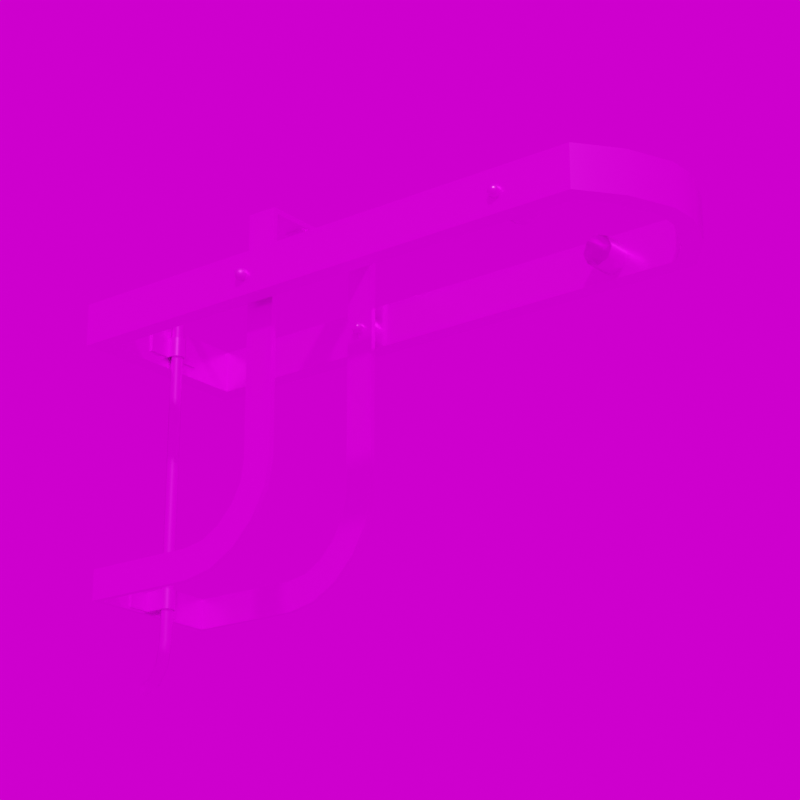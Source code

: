 # Source: Sonderanfertigung_x825_y0.blend  (saved by Blender 3.4.6; exported with 4.5.12 LTS)
import bpy
from mathutils import Matrix  # noqa: F401  (used for matrix-valued properties, if any)

bpy.ops.wm.read_factory_settings(use_empty=True)
scene = bpy.context.scene
scene.name = 'Scene'

# ---- collections
col_collection_2 = bpy.data.collections.new('Collection 2'); scene.collection.children.link(col_collection_2)

# ---- images (referenced by path relative to the original .blend; pixels are not part of the script)
import os
ASSET_DIR = os.environ.get("B2B_ASSET_DIR", "")  # directory of the original .blend (textures are referenced by path, not embedded)
HERE = os.path.dirname(os.path.abspath(__file__))  # packed textures are extracted next to this script under _unpacked/

def load_image(name, relpath, width, height, colorspace="sRGB"):
    """Load a texture the original file referenced (path relative to the .blend, or extracted next to this script)."""
    p = next((c for c in (os.path.join(HERE, relpath), os.path.join(ASSET_DIR, relpath)) if relpath and os.path.exists(c)), "")
    if p:
        img = bpy.data.images.load(p, check_existing=True)
        img.name = name
    else:  # same state as the original file: an image datablock whose file is absent (Cycles renders it pink)
        img = bpy.data.images.new(name, width, height)
        img.source = "FILE"
        img.filepath = "//" + (relpath or name)
    img.colorspace_settings.name = colorspace
    return img
img_ral_9005_tiefschwarz_jpg_003 = load_image('RAL_9005_Tiefschwarz.jpg.003', 'RAL_9005_Tiefschwarz.jpg', 1024, 1024, 'sRGB')
img_ral_9007_graualuminium_jpg_002 = load_image('RAL_9007_Graualuminium.jpg.002', 'RAL_9007_Graualuminium.jpg', 1024, 1024, 'sRGB')
img_kloofendal_48d_partly_cloudy_puresky_8k_hdr_001 = load_image('kloofendal_48d_partly_cloudy_puresky_8k.hdr.001', 'kloofendal_48d_partly_cloudy_puresky_8k.hdr', 1024, 1024, 'Linear Rec.709')

# ---- materials (node trees are filled in below, after node groups)
mat_tiefschwarz = bpy.data.materials.new('Tiefschwarz')
mat_tiefschwarz.alpha_threshold = 0.0
mat_tiefschwarz.roughness = 0.5
mat_tiefschwarz.line_color = (0.0, 0.0, 0.0, 1.0)
mat_metall = bpy.data.materials.new('Metall')

# ---- node groups
ng_auto_smooth = bpy.data.node_groups.new('Auto Smooth', 'GeometryNodeTree')
_s = ng_auto_smooth.interface.new_socket(name='Geometry', in_out='OUTPUT', socket_type='NodeSocketGeometry')
_s = ng_auto_smooth.interface.new_socket(name='Geometry', in_out='INPUT', socket_type='NodeSocketGeometry')
_s = ng_auto_smooth.interface.new_socket(name='Angle', in_out='INPUT', socket_type='NodeSocketFloat')
_s.subtype = 'ANGLE'
_s.min_value = 0.0
_s.max_value = 3.142
ng_auto_smooth.is_modifier = True
_N = ng_auto_smooth.nodes; _L = ng_auto_smooth.links
n0 = _N.new('NodeGroupOutput'); n0.name = 'Group Output'; n0.location = (480, -100)
n1 = _N.new('NodeGroupInput'); n1.name = 'Group Input'; n1.location = (-420, -300)
n2 = _N.new('NodeGroupInput'); n2.name = 'Group Input.001'; n2.location = (-60, -100)
n3 = _N.new('GeometryNodeSetShadeSmooth'); n3.name = 'Set Shade Smooth'; n3.location = (120, -100)
n3.domain = 'EDGE'
n4 = _N.new('GeometryNodeSetShadeSmooth'); n4.name = 'Set Shade Smooth.001'; n4.location = (300, -100)
n5 = _N.new('GeometryNodeInputMeshEdgeAngle'); n5.name = 'Edge Angle'; n5.location = (-420, -220)
n6 = _N.new('GeometryNodeInputEdgeSmooth'); n6.name = 'Is Edge Smooth'; n6.location = (-60, -160)
n7 = _N.new('GeometryNodeInputShadeSmooth'); n7.name = 'Is Face Smooth'; n7.location = (-240, -340)
n8 = _N.new('FunctionNodeBooleanMath'); n8.name = 'Boolean Math'; n8.location = (-60, -220)
n9 = _N.new('FunctionNodeCompare'); n9.name = 'Compare'; n9.location = (-240, -180)
n9.operation = 'LESS_EQUAL'
_L.new(n5.outputs[0], n9.inputs[0])
_L.new(n4.outputs[0], n0.inputs[0])
_L.new(n1.outputs[1], n9.inputs[1])
_L.new(n9.outputs[0], n8.inputs[0])
_L.new(n7.outputs[0], n8.inputs[1])
_L.new(n2.outputs[0], n3.inputs[0])
_L.new(n6.outputs[0], n3.inputs[1])
_L.new(n3.outputs[0], n4.inputs[0])
_L.new(n8.outputs[0], n3.inputs[2])
n0.is_active_output = True

# ---- material node trees
mat_tiefschwarz.use_nodes = True; mat_tiefschwarz.node_tree.nodes.clear()
_N = mat_tiefschwarz.node_tree.nodes; _L = mat_tiefschwarz.node_tree.links
n0 = _N.new('ShaderNodeOutputMaterial'); n0.name = 'Material Output'; n0.location = (300, 300)
n1 = _N.new('ShaderNodeBsdfPrincipled'); n1.name = 'Principled BSDF'; n1.location = (10, 300)
n1.distribution = 'GGX'
n1.subsurface_method = 'RANDOM_WALK_SKIN'
n1.inputs[1].default_value = 0.7
n1.inputs[2].default_value = 0.3
n1.inputs[3].default_value = 1.45
n1.inputs[13].default_value = 0.7
n1.inputs[27].default_value = (0.0, 0.0, 0.0, 1.0)
n1.inputs[28].default_value = 1.0
n2 = _N.new('ShaderNodeTexImage'); n2.name = 'Image Texture'; n2.location = (-280, 280)
n2.image = img_ral_9005_tiefschwarz_jpg_003
_L.new(n1.outputs[0], n0.inputs[0])
_L.new(n2.outputs[0], n1.inputs[0])
n0.is_active_output = True
mat_metall.use_nodes = True; mat_metall.node_tree.nodes.clear()
_N = mat_metall.node_tree.nodes; _L = mat_metall.node_tree.links
n0 = _N.new('ShaderNodeBsdfPrincipled'); n0.name = 'Principled BSDF'; n0.location = (10, 300)
n0.distribution = 'GGX'
n0.subsurface_method = 'RANDOM_WALK_SKIN'
n0.inputs[1].default_value = 0.8
n0.inputs[3].default_value = 1.45
n0.inputs[13].default_value = 0.8
n0.inputs[27].default_value = (0.0, 0.0, 0.0, 1.0)
n0.inputs[28].default_value = 1.0
n1 = _N.new('ShaderNodeOutputMaterial'); n1.name = 'Material Output'; n1.location = (300, 300)
n2 = _N.new('ShaderNodeTexImage'); n2.name = 'Image Texture'; n2.location = (-280, 280)
n2.image = img_ral_9007_graualuminium_jpg_002
_L.new(n0.outputs[0], n1.inputs[0])
_L.new(n2.outputs[0], n0.inputs[0])
n1.is_active_output = True

# ---- world
world_world = bpy.data.worlds.new('World'); scene.world = world_world
world_world.use_nodes = True; world_world.node_tree.nodes.clear()
_N = world_world.node_tree.nodes; _L = world_world.node_tree.links
n0 = _N.new('ShaderNodeOutputWorld'); n0.name = 'World Output'; n0.location = (300, 300)
n1 = _N.new('ShaderNodeBackground'); n1.name = 'Background'; n1.location = (10, 300)
n2 = _N.new('ShaderNodeTexEnvironment'); n2.name = 'Environment Texture'; n2.location = (-280, 280)
n2.image = img_kloofendal_48d_partly_cloudy_puresky_8k_hdr_001
_L.new(n1.outputs[0], n0.inputs[0])
_L.new(n2.outputs[0], n1.inputs[0])
n0.is_active_output = True
world_world.color = (0.05088, 0.05088, 0.05088)
world_world.use_sun_shadow = False
world_world.sun_shadow_jitter_overblur = 0.0

# ---- cameras
cam_camera = bpy.data.cameras.new('Camera')
cam_camera.lens = 100.0

# ---- meshes
me_beziercurve_007 = bpy.data.meshes.new('BezierCurve.007')
me_beziercurve_007.from_pydata([(0.0, 0.3593, 0.1), (0.0, 0.5371, 0.1), (0.0, 0.5379, 0.04), (0.0, 0.6637, 0.04), (0.0, 0.6804, 0.03472), (0.0, 0.6972, 0.02055), (0.0, 0.705, 0.0), (0.07071, 0.3593, 0.07071), (0.07071, 0.5371, 0.07071), (0.02828, 0.5379, 0.02828), (0.02828, 0.6637, 0.02828), (0.02455, 0.6804, 0.02455), (0.01453, 0.6972, 0.01453), (0.1, 0.3593, -4.371e-09), (0.1, 0.5371, -4.371e-09), (0.04, 0.5379, -1.748e-09), (0.04, 0.6637, -1.748e-09), (0.03472, 0.6804, -1.518e-09), (0.02055, 0.6972, -8.984e-10), (0.07071, 0.3593, -0.07071), (0.07071, 0.5371, -0.07071), (0.02828, 0.5379, -0.02828), (0.02828, 0.6637, -0.02828), (0.02455, 0.6804, -0.02455), (0.01453, 0.6972, -0.01453), (-8.742e-09, 0.3593, -0.1), (-8.742e-09, 0.5371, -0.1), (-3.497e-09, 0.5379, -0.04), (-3.497e-09, 0.6637, -0.04), (-3.035e-09, 0.6804, -0.03472), (-1.797e-09, 0.6972, -0.02055), (-0.07071, 0.3593, -0.07071), (-0.07071, 0.5371, -0.07071), (-0.02828, 0.5379, -0.02828), (-0.02828, 0.6637, -0.02828), (-0.02455, 0.6804, -0.02455), (-0.01453, 0.6972, -0.01453), (-0.1, 0.3593, 1.192e-09), (-0.1, 0.5371, 1.192e-09), (-0.04, 0.5379, 4.77e-10), (-0.04, 0.6637, 4.77e-10), (-0.03472, 0.6804, 4.14e-10), (-0.02055, 0.6972, 2.451e-10), (-0.07071, 0.3593, 0.07071), (-0.07071, 0.5371, 0.07071), (-0.02828, 0.5379, 0.02828), (-0.02828, 0.6637, 0.02828), (-0.02455, 0.6804, 0.02455), (-0.01453, 0.6972, 0.01453), (0.0, -0.3593, 0.1), (0.0, -0.5371, 0.1), (0.0, -0.5379, 0.04), (0.0, -0.6637, 0.04), (0.0, -0.6804, 0.03472), (0.0, -0.6972, 0.02055), (0.0, -0.705, 0.0), (0.07071, -0.3593, 0.07071), (0.07071, -0.5371, 0.07071), (0.02828, -0.5379, 0.02828), (0.02828, -0.6637, 0.02828), (0.02455, -0.6804, 0.02455), (0.01453, -0.6972, 0.01453), (0.1, -0.3593, -4.371e-09), (0.1, -0.5371, -4.371e-09), (0.04, -0.5379, -1.748e-09), (0.04, -0.6637, -1.748e-09), (0.03472, -0.6804, -1.518e-09), (0.02055, -0.6972, -8.984e-10), (0.07071, -0.3593, -0.07071), (0.07071, -0.5371, -0.07071), (0.02828, -0.5379, -0.02828), (0.02828, -0.6637, -0.02828), (0.02455, -0.6804, -0.02455), (0.01453, -0.6972, -0.01453), (-8.742e-09, -0.3593, -0.1), (-8.742e-09, -0.5371, -0.1), (-3.497e-09, -0.5379, -0.04), (-3.497e-09, -0.6637, -0.04), (-3.035e-09, -0.6804, -0.03472), (-1.797e-09, -0.6972, -0.02055), (-0.07071, -0.3593, -0.07071), (-0.07071, -0.5371, -0.07071), (-0.02828, -0.5379, -0.02828), (-0.02828, -0.6637, -0.02828), (-0.02455, -0.6804, -0.02455), (-0.01453, -0.6972, -0.01453), (-0.1, -0.3593, 1.192e-09), (-0.1, -0.5371, 1.192e-09), (-0.04, -0.5379, 4.77e-10), (-0.04, -0.6637, 4.77e-10), (-0.03472, -0.6804, 4.14e-10), (-0.02055, -0.6972, 2.451e-10), (-0.07071, -0.3593, 0.07071), (-0.07071, -0.5371, 0.07071), (-0.02828, -0.5379, 0.02828), (-0.02828, -0.6637, 0.02828), (-0.02455, -0.6804, 0.02455), (-0.01453, -0.6972, 0.01453)], [], [(7, 1, 0), (13, 8, 7), (19, 14, 13), (25, 20, 19), (31, 26, 25), (37, 32, 31), (43, 38, 37), (0, 44, 43), (8, 2, 1), (14, 9, 8), (20, 15, 14), (20, 27, 21), (26, 33, 27), (32, 39, 33), (44, 39, 38), (1, 45, 44), (9, 3, 2), (15, 10, 9), (21, 16, 15), (27, 22, 21), (33, 28, 27), (39, 34, 33), (45, 40, 39), (2, 46, 45), (10, 4, 3), (16, 11, 10), (16, 23, 17), (28, 23, 22), (28, 35, 29), (40, 35, 34), (40, 47, 41), (3, 47, 46), (11, 5, 4), (11, 18, 12), (23, 18, 17), (23, 30, 24), (35, 30, 29), (35, 42, 36), (47, 42, 41), (47, 5, 48), (5, 12, 6), (12, 18, 6), (18, 24, 6), (24, 30, 6), (30, 36, 6), (36, 42, 6), (42, 48, 6), (48, 5, 6), (50, 56, 49), (57, 62, 56), (63, 68, 62), (69, 74, 68), (75, 80, 74), (81, 86, 80), (87, 92, 86), (93, 49, 92), (51, 57, 50), (58, 63, 57), (64, 69, 63), (70, 75, 69), (76, 81, 75), (81, 88, 87), (88, 93, 87), (94, 50, 93), (52, 58, 51), (59, 64, 58), (65, 70, 64), (71, 76, 70), (77, 82, 76), (83, 88, 82), (89, 94, 88), (95, 51, 94), (52, 60, 59), (60, 65, 59), (65, 72, 71), (71, 78, 77), (78, 83, 77), (84, 89, 83), (89, 96, 95), (96, 52, 95), (54, 60, 53), (60, 67, 66), (67, 72, 66), (72, 79, 78), (79, 84, 78), (84, 91, 90), (91, 96, 90), (96, 54, 53), (54, 55, 61), (61, 55, 67), (67, 55, 73), (73, 55, 79), (79, 55, 85), (85, 55, 91), (91, 55, 97), (97, 55, 54), (7, 8, 1), (13, 14, 8), (19, 20, 14), (25, 26, 20), (31, 32, 26), (37, 38, 32), (43, 44, 38), (0, 1, 44), (8, 9, 2), (14, 15, 9), (20, 21, 15), (20, 26, 27), (26, 32, 33), (32, 38, 39), (44, 45, 39), (1, 2, 45), (9, 10, 3), (15, 16, 10), (21, 22, 16), (27, 28, 22), (33, 34, 28), (39, 40, 34), (45, 46, 40), (2, 3, 46), (10, 11, 4), (16, 17, 11), (16, 22, 23), (28, 29, 23), (28, 34, 35), (40, 41, 35), (40, 46, 47), (3, 4, 47), (11, 12, 5), (11, 17, 18), (23, 24, 18), (23, 29, 30), (35, 36, 30), (35, 41, 42), (47, 48, 42), (47, 4, 5), (50, 57, 56), (57, 63, 62), (63, 69, 68), (69, 75, 74), (75, 81, 80), (81, 87, 86), (87, 93, 92), (93, 50, 49), (51, 58, 57), (58, 64, 63), (64, 70, 69), (70, 76, 75), (76, 82, 81), (81, 82, 88), (88, 94, 93), (94, 51, 50), (52, 59, 58), (59, 65, 64), (65, 71, 70), (71, 77, 76), (77, 83, 82), (83, 89, 88), (89, 95, 94), (95, 52, 51), (52, 53, 60), (60, 66, 65), (65, 66, 72), (71, 72, 78), (78, 84, 83), (84, 90, 89), (89, 90, 96), (96, 53, 52), (54, 61, 60), (60, 61, 67), (67, 73, 72), (72, 73, 79), (79, 85, 84), (84, 85, 91), (91, 97, 96), (96, 97, 54)])
me_beziercurve_007.polygons.foreach_set('use_smooth', [True] * 176)
_uv = me_beziercurve_007.uv_layers.new(name='UVMap')
_uv.uv.foreach_set('vector', [0.125, 0.2473, 0.0, 0.4502, 0.0, 0.2473, 0.25, 0.2473, 0.125, 0.4502, 0.125, 0.2473, 0.375, 0.2473, 0.25, 0.4502, 0.25, 0.2473, 0.5, 0.2473, 0.375, 0.4502, 0.375, 0.2473, 0.625, 0.2473, 0.5, 0.4502, 0.5, 0.2473, 0.75, 0.2473, 0.625, 0.4502, 0.625, 0.2473, 0.875, 0.2473, 0.75, 0.4502, 0.75, 0.2473, 1.0, 0.2473, 0.875, 0.4502, 0.875, 0.2473, 0.125, 0.4502, 0.0, 0.4528, 0.0, 0.4502, 0.25, 0.4502, 0.125, 0.4528, 0.125, 0.4502, 0.375, 0.4502, 0.25, 0.4528, 0.25, 0.4502, 0.375, 0.4502, 0.5, 0.4528, 0.375, 0.4528, 0.5, 0.4502, 0.625, 0.4528, 0.5, 0.4528, 0.625, 0.4502, 0.75, 0.4528, 0.625, 0.4528, 0.875, 0.4502, 0.75, 0.4528, 0.75, 0.4502, 1.0, 0.4502, 0.875, 0.4528, 0.875, 0.4502, 0.125, 0.4528, 0.0, 0.8647, 0.0, 0.4528, 0.25, 0.4528, 0.125, 0.8647, 0.125, 0.4528, 0.375, 0.4528, 0.25, 0.8647, 0.25, 0.4528, 0.5, 0.4528, 0.375, 0.8647, 0.375, 0.4528, 0.625, 0.4528, 0.5, 0.8647, 0.5, 0.4528, 0.75, 0.4528, 0.625, 0.8647, 0.625, 0.4528, 0.875, 0.4528, 0.75, 0.8647, 0.75, 0.4528, 1.0, 0.4528, 0.875, 0.8647, 0.875, 0.4528, 0.125, 0.8647, 0.0, 0.9195, 0.0, 0.8647, 0.25, 0.8647, 0.125, 0.9195, 0.125, 0.8647, 0.25, 0.8647, 0.375, 0.9195, 0.25, 0.9195, 0.5, 0.8647, 0.375, 0.9195, 0.375, 0.8647, 0.5, 0.8647, 0.625, 0.9195, 0.5, 0.9195, 0.75, 0.8647, 0.625, 0.9195, 0.625, 0.8647, 0.75, 0.8647, 0.875, 0.9195, 0.75, 0.9195, 1.0, 0.8647, 0.875, 0.9195, 0.875, 0.8647, 0.125, 0.9195, 0.0, 0.9744, 0.0, 0.9195, 0.125, 0.9195, 0.25, 0.9744, 0.125, 0.9744, 0.375, 0.9195, 0.25, 0.9744, 0.25, 0.9195, 0.375, 0.9195, 0.5, 0.9744, 0.375, 0.9744, 0.625, 0.9195, 0.5, 0.9744, 0.5, 0.9195, 0.625, 0.9195, 0.75, 0.9744, 0.625, 0.9744, 0.875, 0.9195, 0.75, 0.9744, 0.75, 0.9195, 0.875, 0.9195, 1.0, 0.9744, 0.875, 0.9744, 0.0, 0.9744, 0.125, 0.9744, 0.0, 1.0, 0.125, 0.9744, 0.25, 0.9744, 0.125, 1.0, 0.25, 0.9744, 0.375, 0.9744, 0.25, 1.0, 0.375, 0.9744, 0.5, 0.9744, 0.375, 1.0, 0.5, 0.9744, 0.625, 0.9744, 0.5, 1.0, 0.625, 0.9744, 0.75, 0.9744, 0.625, 1.0, 0.75, 0.9744, 0.875, 0.9744, 0.75, 1.0, 0.875, 0.9744, 1.0, 0.9744, 0.875, 1.0, 0.0, 0.4502, 0.125, 0.2473, 0.0, 0.2473, 0.125, 0.4502, 0.25, 0.2473, 0.125, 0.2473, 0.25, 0.4502, 0.375, 0.2473, 0.25, 0.2473, 0.375, 0.4502, 0.5, 0.2473, 0.375, 0.2473, 0.5, 0.4502, 0.625, 0.2473, 0.5, 0.2473, 0.625, 0.4502, 0.75, 0.2473, 0.625, 0.2473, 0.75, 0.4502, 0.875, 0.2473, 0.75, 0.2473, 0.875, 0.4502, 1.0, 0.2473, 0.875, 0.2473, 0.0, 0.4528, 0.125, 0.4502, 0.0, 0.4502, 0.125, 0.4528, 0.25, 0.4502, 0.125, 0.4502, 0.25, 0.4528, 0.375, 0.4502, 0.25, 0.4502, 0.375, 0.4528, 0.5, 0.4502, 0.375, 0.4502, 0.5, 0.4528, 0.625, 0.4502, 0.5, 0.4502, 0.625, 0.4502, 0.75, 0.4528, 0.75, 0.4502, 0.75, 0.4528, 0.875, 0.4502, 0.75, 0.4502, 0.875, 0.4528, 1.0, 0.4502, 0.875, 0.4502, 0.0, 0.8647, 0.125, 0.4528, 0.0, 0.4528, 0.125, 0.8647, 0.25, 0.4528, 0.125, 0.4528, 0.25, 0.8647, 0.375, 0.4528, 0.25, 0.4528, 0.375, 0.8647, 0.5, 0.4528, 0.375, 0.4528, 0.5, 0.8647, 0.625, 0.4528, 0.5, 0.4528, 0.625, 0.8647, 0.75, 0.4528, 0.625, 0.4528, 0.75, 0.8647, 0.875, 0.4528, 0.75, 0.4528, 0.875, 0.8647, 1.0, 0.4528, 0.875, 0.4528, 0.0, 0.8647, 0.125, 0.9195, 0.125, 0.8647, 0.125, 0.9195, 0.25, 0.8647, 0.125, 0.8647, 0.25, 0.8647, 0.375, 0.9195, 0.375, 0.8647, 0.375, 0.8647, 0.5, 0.9195, 0.5, 0.8647, 0.5, 0.9195, 0.625, 0.8647, 0.5, 0.8647, 0.625, 0.9195, 0.75, 0.8647, 0.625, 0.8647, 0.75, 0.8647, 0.875, 0.9195, 0.875, 0.8647, 0.875, 0.9195, 1.0, 0.8647, 0.875, 0.8647, 0.0, 0.9744, 0.125, 0.9195, 0.0, 0.9195, 0.125, 0.9195, 0.25, 0.9744, 0.25, 0.9195, 0.25, 0.9744, 0.375, 0.9195, 0.25, 0.9195, 0.375, 0.9195, 0.5, 0.9744, 0.5, 0.9195, 0.5, 0.9744, 0.625, 0.9195, 0.5, 0.9195, 0.625, 0.9195, 0.75, 0.9744, 0.75, 0.9195, 0.75, 0.9744, 0.875, 0.9195, 0.75, 0.9195, 0.875, 0.9195, 1.0, 0.9744, 1.0, 0.9195, 0.0, 0.9744, 0.0, 1.0, 0.125, 0.9744, 0.125, 0.9744, 0.125, 1.0, 0.25, 0.9744, 0.25, 0.9744, 0.25, 1.0, 0.375, 0.9744, 0.375, 0.9744, 0.375, 1.0, 0.5, 0.9744, 0.5, 0.9744, 0.5, 1.0, 0.625, 0.9744, 0.625, 0.9744, 0.625, 1.0, 0.75, 0.9744, 0.75, 0.9744, 0.75, 1.0, 0.875, 0.9744, 0.875, 0.9744, 0.875, 1.0, 1.0, 0.9744, 0.125, 0.2473, 0.125, 0.4502, 0.0, 0.4502, 0.25, 0.2473, 0.25, 0.4502, 0.125, 0.4502, 0.375, 0.2473, 0.375, 0.4502, 0.25, 0.4502, 0.5, 0.2473, 0.5, 0.4502, 0.375, 0.4502, 0.625, 0.2473, 0.625, 0.4502, 0.5, 0.4502, 0.75, 0.2473, 0.75, 0.4502, 0.625, 0.4502, 0.875, 0.2473, 0.875, 0.4502, 0.75, 0.4502, 1.0, 0.2473, 1.0, 0.4502, 0.875, 0.4502, 0.125, 0.4502, 0.125, 0.4528, 0.0, 0.4528, 0.25, 0.4502, 0.25, 0.4528, 0.125, 0.4528, 0.375, 0.4502, 0.375, 0.4528, 0.25, 0.4528, 0.375, 0.4502, 0.5, 0.4502, 0.5, 0.4528, 0.5, 0.4502, 0.625, 0.4502, 0.625, 0.4528, 0.625, 0.4502, 0.75, 0.4502, 0.75, 0.4528, 0.875, 0.4502, 0.875, 0.4528, 0.75, 0.4528, 1.0, 0.4502, 1.0, 0.4528, 0.875, 0.4528, 0.125, 0.4528, 0.125, 0.8647, 0.0, 0.8647, 0.25, 0.4528, 0.25, 0.8647, 0.125, 0.8647, 0.375, 0.4528, 0.375, 0.8647, 0.25, 0.8647, 0.5, 0.4528, 0.5, 0.8647, 0.375, 0.8647, 0.625, 0.4528, 0.625, 0.8647, 0.5, 0.8647, 0.75, 0.4528, 0.75, 0.8647, 0.625, 0.8647, 0.875, 0.4528, 0.875, 0.8647, 0.75, 0.8647, 1.0, 0.4528, 1.0, 0.8647, 0.875, 0.8647, 0.125, 0.8647, 0.125, 0.9195, 0.0, 0.9195, 0.25, 0.8647, 0.25, 0.9195, 0.125, 0.9195, 0.25, 0.8647, 0.375, 0.8647, 0.375, 0.9195, 0.5, 0.8647, 0.5, 0.9195, 0.375, 0.9195, 0.5, 0.8647, 0.625, 0.8647, 0.625, 0.9195, 0.75, 0.8647, 0.75, 0.9195, 0.625, 0.9195, 0.75, 0.8647, 0.875, 0.8647, 0.875, 0.9195, 1.0, 0.8647, 1.0, 0.9195, 0.875, 0.9195, 0.125, 0.9195, 0.125, 0.9744, 0.0, 0.9744, 0.125, 0.9195, 0.25, 0.9195, 0.25, 0.9744, 0.375, 0.9195, 0.375, 0.9744, 0.25, 0.9744, 0.375, 0.9195, 0.5, 0.9195, 0.5, 0.9744, 0.625, 0.9195, 0.625, 0.9744, 0.5, 0.9744, 0.625, 0.9195, 0.75, 0.9195, 0.75, 0.9744, 0.875, 0.9195, 0.875, 0.9744, 0.75, 0.9744, 0.875, 0.9195, 1.0, 0.9195, 1.0, 0.9744, 0.0, 0.4502, 0.125, 0.4502, 0.125, 0.2473, 0.125, 0.4502, 0.25, 0.4502, 0.25, 0.2473, 0.25, 0.4502, 0.375, 0.4502, 0.375, 0.2473, 0.375, 0.4502, 0.5, 0.4502, 0.5, 0.2473, 0.5, 0.4502, 0.625, 0.4502, 0.625, 0.2473, 0.625, 0.4502, 0.75, 0.4502, 0.75, 0.2473, 0.75, 0.4502, 0.875, 0.4502, 0.875, 0.2473, 0.875, 0.4502, 1.0, 0.4502, 1.0, 0.2473, 0.0, 0.4528, 0.125, 0.4528, 0.125, 0.4502, 0.125, 0.4528, 0.25, 0.4528, 0.25, 0.4502, 0.25, 0.4528, 0.375, 0.4528, 0.375, 0.4502, 0.375, 0.4528, 0.5, 0.4528, 0.5, 0.4502, 0.5, 0.4528, 0.625, 0.4528, 0.625, 0.4502, 0.625, 0.4502, 0.625, 0.4528, 0.75, 0.4528, 0.75, 0.4528, 0.875, 0.4528, 0.875, 0.4502, 0.875, 0.4528, 1.0, 0.4528, 1.0, 0.4502, 0.0, 0.8647, 0.125, 0.8647, 0.125, 0.4528, 0.125, 0.8647, 0.25, 0.8647, 0.25, 0.4528, 0.25, 0.8647, 0.375, 0.8647, 0.375, 0.4528, 0.375, 0.8647, 0.5, 0.8647, 0.5, 0.4528, 0.5, 0.8647, 0.625, 0.8647, 0.625, 0.4528, 0.625, 0.8647, 0.75, 0.8647, 0.75, 0.4528, 0.75, 0.8647, 0.875, 0.8647, 0.875, 0.4528, 0.875, 0.8647, 1.0, 0.8647, 1.0, 0.4528, 0.0, 0.8647, 0.0, 0.9195, 0.125, 0.9195, 0.125, 0.9195, 0.25, 0.9195, 0.25, 0.8647, 0.25, 0.8647, 0.25, 0.9195, 0.375, 0.9195, 0.375, 0.8647, 0.375, 0.9195, 0.5, 0.9195, 0.5, 0.9195, 0.625, 0.9195, 0.625, 0.8647, 0.625, 0.9195, 0.75, 0.9195, 0.75, 0.8647, 0.75, 0.8647, 0.75, 0.9195, 0.875, 0.9195, 0.875, 0.9195, 1.0, 0.9195, 1.0, 0.8647, 0.0, 0.9744, 0.125, 0.9744, 0.125, 0.9195, 0.125, 0.9195, 0.125, 0.9744, 0.25, 0.9744, 0.25, 0.9744, 0.375, 0.9744, 0.375, 0.9195, 0.375, 0.9195, 0.375, 0.9744, 0.5, 0.9744, 0.5, 0.9744, 0.625, 0.9744, 0.625, 0.9195, 0.625, 0.9195, 0.625, 0.9744, 0.75, 0.9744, 0.75, 0.9744, 0.875, 0.9744, 0.875, 0.9195, 0.875, 0.9195, 0.875, 0.9744, 1.0, 0.9744])
me_beziercurve_007.materials.append(mat_tiefschwarz)
me_beziercurve_007.auto_texspace = False
me_beziercurve_007.update()
me_beziercurve_006 = bpy.data.meshes.new('BezierCurve.006')
me_beziercurve_006.from_pydata([(0.0, 0.3997, 0.0), (0.0, 0.406, 0.0207), (0.0, 0.42, 0.03479), (0.0, 0.4363, 0.04), (0.0, 0.4756, 0.04), (0.0, 0.4752, 0.1), (0.0, 0.5371, 0.1), (0.0, 0.5379, 0.04), (0.0, 0.6637, 0.04), (0.0, 0.6804, 0.03472), (0.0, 0.6972, 0.02055), (-4.312e-10, 0.7021, 0.0), (0.01463, 0.406, 0.01463), (0.0246, 0.42, 0.0246), (0.02828, 0.4363, 0.02828), (0.02828, 0.4756, 0.02828), (0.07071, 0.4752, 0.07071), (0.07071, 0.5371, 0.07071), (0.02828, 0.5379, 0.02828), (0.02828, 0.6637, 0.02828), (0.02455, 0.6804, 0.02455), (0.01453, 0.6972, 0.01453), (0.0207, 0.406, -9.046e-10), (0.03479, 0.42, -1.521e-09), (0.04, 0.4363, -1.748e-09), (0.04, 0.4756, -1.748e-09), (0.1, 0.4752, -4.371e-09), (0.1, 0.5371, -4.371e-09), (0.04, 0.5379, -1.748e-09), (0.04, 0.6637, -1.748e-09), (0.03472, 0.6804, -1.518e-09), (0.02055, 0.6972, -8.984e-10), (0.01463, 0.406, -0.01463), (0.0246, 0.42, -0.0246), (0.02828, 0.4363, -0.02828), (0.02828, 0.4756, -0.02828), (0.07071, 0.4752, -0.07071), (0.07071, 0.5371, -0.07071), (0.02828, 0.5379, -0.02828), (0.02828, 0.6637, -0.02828), (0.02455, 0.6804, -0.02455), (0.01453, 0.6972, -0.01453), (-1.809e-09, 0.406, -0.0207), (-3.042e-09, 0.42, -0.03479), (-3.497e-09, 0.4363, -0.04), (-3.497e-09, 0.4756, -0.04), (-8.742e-09, 0.4752, -0.1), (-8.742e-09, 0.5371, -0.1), (-3.497e-09, 0.5379, -0.04), (-3.497e-09, 0.6637, -0.04), (-3.035e-09, 0.6804, -0.03472), (-1.797e-09, 0.6972, -0.02055), (-0.01463, 0.406, -0.01463), (-0.0246, 0.42, -0.0246), (-0.02828, 0.4363, -0.02828), (-0.02828, 0.4756, -0.02828), (-0.07071, 0.4752, -0.07071), (-0.07071, 0.5371, -0.07071), (-0.02828, 0.5379, -0.02828), (-0.02828, 0.6637, -0.02828), (-0.02455, 0.6804, -0.02455), (-0.01453, 0.6972, -0.01453), (-0.0207, 0.406, 2.468e-10), (-0.03479, 0.42, 4.149e-10), (-0.04, 0.4363, 4.77e-10), (-0.04, 0.4756, 4.77e-10), (-0.1, 0.4752, 1.192e-09), (-0.1, 0.5371, 1.192e-09), (-0.04, 0.5379, 4.77e-10), (-0.04, 0.6637, 4.77e-10), (-0.03472, 0.6804, 4.14e-10), (-0.02055, 0.6972, 2.451e-10), (-0.01463, 0.406, 0.01463), (-0.0246, 0.42, 0.0246), (-0.02828, 0.4363, 0.02828), (-0.02828, 0.4756, 0.02828), (-0.07071, 0.4752, 0.07071), (-0.07071, 0.5371, 0.07071), (-0.02828, 0.5379, 0.02828), (-0.02828, 0.6637, 0.02828), (-0.02455, 0.6804, 0.02455), (-0.01453, 0.6972, 0.01453), (-3.885e-10, -0.4081, -0.004444), (0.0, -0.406, 0.0207), (0.0, -0.42, 0.03479), (0.0, -0.4363, 0.04), (0.0, -0.4756, 0.04), (0.0, -0.4752, 0.1), (0.0, -0.5371, 0.1), (0.0, -0.5379, 0.04), (0.0, -0.6637, 0.04), (0.0, -0.6804, 0.03472), (0.0, -0.6972, 0.02055), (-4.312e-10, -0.7021, 0.0), (0.01463, -0.406, 0.01463), (0.0246, -0.42, 0.0246), (0.02828, -0.4363, 0.02828), (0.02828, -0.4756, 0.02828), (0.07071, -0.4752, 0.07071), (0.07071, -0.5371, 0.07071), (0.02828, -0.5379, 0.02828), (0.02828, -0.6637, 0.02828), (0.02455, -0.6804, 0.02455), (0.01453, -0.6972, 0.01453), (0.0207, -0.406, -9.046e-10), (0.03479, -0.42, -1.521e-09), (0.04, -0.4363, -1.748e-09), (0.04, -0.4756, -1.748e-09), (0.1, -0.4752, -4.371e-09), (0.1, -0.5371, -4.371e-09), (0.04, -0.5379, -1.748e-09), (0.04, -0.6637, -1.748e-09), (0.03472, -0.6804, -1.518e-09), (0.02055, -0.6972, -8.984e-10), (0.01463, -0.406, -0.01463), (0.0246, -0.42, -0.0246), (0.02828, -0.4363, -0.02828), (0.02828, -0.4756, -0.02828), (0.07071, -0.4752, -0.07071), (0.07071, -0.5371, -0.07071), (0.02828, -0.5379, -0.02828), (0.02828, -0.6637, -0.02828), (0.02455, -0.6804, -0.02455), (0.01453, -0.6972, -0.01453), (-1.809e-09, -0.406, -0.0207), (-3.042e-09, -0.42, -0.03479), (-3.497e-09, -0.4363, -0.04), (-8.742e-09, -0.4752, -0.1), (-8.742e-09, -0.5371, -0.1), (-3.497e-09, -0.5379, -0.04), (-3.497e-09, -0.6637, -0.04), (-3.035e-09, -0.6804, -0.03472), (-1.797e-09, -0.6972, -0.02055), (-0.01463, -0.406, -0.01463), (-0.0246, -0.42, -0.0246), (-0.02828, -0.4363, -0.02828), (-0.02828, -0.4756, -0.02828), (-0.07071, -0.4752, -0.07071), (-0.07071, -0.5371, -0.07071), (-0.02828, -0.5379, -0.02828), (-0.02828, -0.6637, -0.02828), (-0.02455, -0.6804, -0.02455), (-0.01453, -0.6972, -0.01453), (-0.0207, -0.406, 2.468e-10), (-0.03479, -0.42, 4.149e-10), (-0.04, -0.4363, 4.77e-10), (-0.04, -0.4756, 4.77e-10), (-0.1, -0.4752, 1.192e-09), (-0.1, -0.5371, 1.192e-09), (-0.04, -0.5379, 4.77e-10), (-0.04, -0.6637, 4.77e-10), (-0.03472, -0.6804, 4.14e-10), (-0.02055, -0.6972, 2.451e-10), (-0.01463, -0.406, 0.01463), (-0.0246, -0.42, 0.0246), (-0.02828, -0.4363, 0.02828), (-0.02828, -0.4756, 0.02828), (-0.07071, -0.4752, 0.07071), (-0.07071, -0.5371, 0.07071), (-0.02828, -0.5379, 0.02828), (-0.02828, -0.6637, 0.02828), (-0.02455, -0.6804, 0.02455), (-0.01453, -0.6972, 0.01453)], [], [(0, 12, 1), (0, 22, 12), (0, 32, 22), (0, 42, 32), (0, 52, 42), (0, 62, 52), (0, 72, 62), (0, 1, 72), (12, 2, 1), (22, 13, 12), (32, 23, 22), (42, 33, 32), (52, 43, 42), (62, 53, 52), (72, 63, 62), (72, 2, 73), (13, 3, 2), (13, 24, 14), (33, 24, 23), (33, 44, 34), (43, 54, 44), (53, 64, 54), (63, 74, 64), (2, 74, 73), (14, 4, 3), (24, 15, 14), (34, 25, 24), (44, 35, 34), (54, 45, 44), (64, 55, 54), (74, 65, 64), (3, 75, 74), (15, 5, 4), (25, 16, 15), (35, 26, 25), (35, 46, 36), (55, 46, 45), (65, 56, 55), (75, 66, 65), (4, 76, 75), (16, 6, 5), (26, 17, 16), (36, 27, 26), (46, 37, 36), (56, 47, 46), (66, 57, 56), (76, 67, 66), (5, 77, 76), (17, 7, 6), (27, 18, 17), (37, 28, 27), (37, 48, 38), (47, 58, 48), (57, 68, 58), (77, 68, 67), (6, 78, 77), (18, 8, 7), (28, 19, 18), (38, 29, 28), (48, 39, 38), (58, 49, 48), (68, 59, 58), (78, 69, 68), (7, 79, 78), (19, 9, 8), (29, 20, 19), (29, 40, 30), (49, 40, 39), (49, 60, 50), (69, 60, 59), (69, 80, 70), (8, 80, 79), (20, 10, 9), (20, 31, 21), (40, 31, 30), (40, 51, 41), (60, 51, 50), (60, 71, 61), (80, 71, 70), (80, 10, 81), (10, 21, 11), (21, 31, 11), (31, 41, 11), (41, 51, 11), (51, 61, 11), (61, 71, 11), (71, 81, 11), (81, 10, 11), (82, 83, 94), (82, 94, 104), (82, 104, 114), (82, 114, 124), (82, 124, 133), (82, 133, 143), (82, 143, 153), (82, 153, 83), (84, 94, 83), (95, 104, 94), (105, 114, 104), (115, 124, 114), (125, 133, 124), (134, 143, 133), (144, 153, 143), (153, 84, 83), (85, 95, 84), (95, 106, 105), (106, 115, 105), (115, 126, 125), (125, 135, 134), (134, 145, 144), (145, 154, 144), (155, 84, 154), (86, 96, 85), (97, 106, 96), (107, 116, 106), (116, 82, 126), (126, 136, 135), (136, 145, 135), (146, 155, 145), (156, 85, 155), (86, 98, 97), (98, 107, 97), (108, 117, 107), (117, 127, 82), (127, 136, 82), (137, 146, 136), (146, 157, 156), (157, 86, 156), (88, 98, 87), (99, 108, 98), (109, 118, 108), (119, 127, 118), (128, 137, 127), (138, 147, 137), (148, 157, 147), (158, 87, 157), (89, 99, 88), (100, 109, 99), (110, 119, 109), (120, 128, 119), (129, 138, 128), (138, 149, 148), (149, 158, 148), (159, 88, 158), (90, 100, 89), (101, 110, 100), (111, 120, 110), (121, 129, 120), (130, 139, 129), (140, 149, 139), (150, 159, 149), (160, 89, 159), (90, 102, 101), (102, 111, 101), (111, 122, 121), (121, 131, 130), (131, 140, 130), (141, 150, 140), (150, 161, 160), (161, 90, 160), (92, 102, 91), (102, 113, 112), (113, 122, 112), (122, 132, 131), (132, 141, 131), (141, 152, 151), (152, 161, 151), (161, 92, 91), (92, 93, 103), (103, 93, 113), (113, 93, 123), (123, 93, 132), (132, 93, 142), (142, 93, 152), (152, 93, 162), (162, 93, 92), (12, 13, 2), (22, 23, 13), (32, 33, 23), (42, 43, 33), (52, 53, 43), (62, 63, 53), (72, 73, 63), (72, 1, 2), (13, 14, 3), (13, 23, 24), (33, 34, 24), (33, 43, 44), (43, 53, 54), (53, 63, 64), (63, 73, 74), (2, 3, 74), (14, 15, 4), (24, 25, 15), (34, 35, 25), (44, 45, 35), (54, 55, 45), (64, 65, 55), (74, 75, 65), (3, 4, 75), (15, 16, 5), (25, 26, 16), (35, 36, 26), (35, 45, 46), (55, 56, 46), (65, 66, 56), (75, 76, 66), (4, 5, 76), (16, 17, 6), (26, 27, 17), (36, 37, 27), (46, 47, 37), (56, 57, 47), (66, 67, 57), (76, 77, 67), (5, 6, 77), (17, 18, 7), (27, 28, 18), (37, 38, 28), (37, 47, 48), (47, 57, 58), (57, 67, 68), (77, 78, 68), (6, 7, 78), (18, 19, 8), (28, 29, 19), (38, 39, 29), (48, 49, 39), (58, 59, 49), (68, 69, 59), (78, 79, 69), (7, 8, 79), (19, 20, 9), (29, 30, 20), (29, 39, 40), (49, 50, 40), (49, 59, 60), (69, 70, 60), (69, 79, 80), (8, 9, 80), (20, 21, 10), (20, 30, 31), (40, 41, 31), (40, 50, 51), (60, 61, 51), (60, 70, 71), (80, 81, 71), (80, 9, 10), (84, 95, 94), (95, 105, 104), (105, 115, 114), (115, 125, 124), (125, 134, 133), (134, 144, 143), (144, 154, 153), (153, 154, 84), (85, 96, 95), (95, 96, 106), (106, 116, 115), (115, 116, 126), (125, 126, 135), (134, 135, 145), (145, 155, 154), (155, 85, 84), (86, 97, 96), (97, 107, 106), (107, 117, 116), (116, 117, 82), (126, 82, 136), (136, 146, 145), (146, 156, 155), (156, 86, 85), (86, 87, 98), (98, 108, 107), (108, 118, 117), (117, 118, 127), (127, 137, 136), (137, 147, 146), (146, 147, 157), (157, 87, 86), (88, 99, 98), (99, 109, 108), (109, 119, 118), (119, 128, 127), (128, 138, 137), (138, 148, 147), (148, 158, 157), (158, 88, 87), (89, 100, 99), (100, 110, 109), (110, 120, 119), (120, 129, 128), (129, 139, 138), (138, 139, 149), (149, 159, 158), (159, 89, 88), (90, 101, 100), (101, 111, 110), (111, 121, 120), (121, 130, 129), (130, 140, 139), (140, 150, 149), (150, 160, 159), (160, 90, 89), (90, 91, 102), (102, 112, 111), (111, 112, 122), (121, 122, 131), (131, 141, 140), (141, 151, 150), (150, 151, 161), (161, 91, 90), (92, 103, 102), (102, 103, 113), (113, 123, 122), (122, 123, 132), (132, 142, 141), (141, 142, 152), (152, 162, 161), (161, 162, 92)])
me_beziercurve_006.polygons.foreach_set('use_smooth', [True] * 320)
me_beziercurve_006.polygons.foreach_set('material_index', [0, 0, 0, 0, 0, 0, 0, 0, 0, 0, 0, 0, 0, 0, 0, 0, 0, 0, 0, 0, 0, 0, 0, 0, 0, 0, 0, 0, 0, 0, 0, 0, 0, 0, 0, 0, 0, 0, 0, 0, 0, 0, 0, 0, 0, 0, 0, 0, 0, 0, 0, 0, 0, 0, 0, 0, 1, 1, 1, 1, 1, 1, 1, 1, 1, 1, 1, 1, 1, 1, 1, 1, 1, 1, 1, 1, 1, 1, 1, 1, 1, 1, 1, 1, 1, 1, 1, 1, 0, 0, 0, 0, 0, 0, 0, 0, 0, 0, 0, 0, 0, 0, 0, 0, 0, 0, 0, 0, 0, 0, 0, 0, 0, 0, 0, 0, 0, 0, 0, 0, 0, 0, 0, 0, 0, 0, 0, 0, 0, 0, 0, 0, 0, 0, 0, 0, 0, 0, 0, 0, 0, 0, 0, 0, 1, 1, 1, 1, 1, 1, 1, 1, 1, 1, 1, 1, 1, 1, 1, 1, 1, 1, 1, 1, 1, 1, 1, 1, 1, 1, 1, 1, 1, 1, 1, 1, 0, 0, 0, 0, 0, 0, 0, 0, 0, 0, 0, 0, 0, 0, 0, 0, 0, 0, 0, 0, 0, 0, 0, 0, 0, 0, 0, 0, 0, 0, 0, 0, 0, 0, 0, 0, 0, 0, 0, 0, 0, 0, 0, 0, 0, 0, 0, 0, 1, 1, 1, 1, 1, 1, 1, 1, 1, 1, 1, 1, 1, 1, 1, 1, 1, 1, 1, 1, 1, 1, 1, 1, 0, 0, 0, 0, 0, 0, 0, 0, 0, 0, 0, 0, 0, 0, 0, 0, 0, 0, 0, 0, 0, 0, 0, 0, 0, 0, 0, 0, 0, 0, 0, 0, 0, 0, 0, 0, 0, 0, 0, 0, 0, 0, 0, 0, 0, 0, 0, 0, 1, 1, 1, 1, 1, 1, 1, 1, 1, 1, 1, 1, 1, 1, 1, 1, 1, 1, 1, 1, 1, 1, 1, 1])
_uv = me_beziercurve_006.uv_layers.new(name='UVMap')
_uv.uv.foreach_set('vector', [0.125, 0.0, 0.125, 0.02066, 0.0, 0.02066, 0.25, 0.0, 0.25, 0.02066, 0.125, 0.02066, 0.375, 0.0, 0.375, 0.02066, 0.25, 0.02066, 0.5, 0.0, 0.5, 0.02066, 0.375, 0.02066, 0.625, 0.0, 0.625, 0.02066, 0.5, 0.02066, 0.75, 0.0, 0.75, 0.02066, 0.625, 0.02066, 0.875, 0.0, 0.875, 0.02066, 0.75, 0.02066, 1.0, 0.0, 1.0, 0.02066, 0.875, 0.02066, 0.125, 0.02066, 0.0, 0.06664, 0.0, 0.02066, 0.25, 0.02066, 0.125, 0.06664, 0.125, 0.02066, 0.375, 0.02066, 0.25, 0.06664, 0.25, 0.02066, 0.5, 0.02066, 0.375, 0.06664, 0.375, 0.02066, 0.625, 0.02066, 0.5, 0.06664, 0.5, 0.02066, 0.75, 0.02066, 0.625, 0.06664, 0.625, 0.02066, 0.875, 0.02066, 0.75, 0.06664, 0.75, 0.02066, 0.875, 0.02066, 1.0, 0.06664, 0.875, 0.06664, 0.125, 0.06664, 0.0, 0.1201, 0.0, 0.06664, 0.125, 0.06664, 0.25, 0.1201, 0.125, 0.1201, 0.375, 0.06664, 0.25, 0.1201, 0.25, 0.06664, 0.375, 0.06664, 0.5, 0.1201, 0.375, 0.1201, 0.5, 0.06664, 0.625, 0.1201, 0.5, 0.1201, 0.625, 0.06664, 0.75, 0.1201, 0.625, 0.1201, 0.75, 0.06664, 0.875, 0.1201, 0.75, 0.1201, 1.0, 0.06664, 0.875, 0.1201, 0.875, 0.06664, 0.125, 0.1201, 0.0, 0.2486, 0.0, 0.1201, 0.25, 0.1201, 0.125, 0.2486, 0.125, 0.1201, 0.375, 0.1201, 0.25, 0.2486, 0.25, 0.1201, 0.5, 0.1201, 0.375, 0.2486, 0.375, 0.1201, 0.625, 0.1201, 0.5, 0.2486, 0.5, 0.1201, 0.75, 0.1201, 0.625, 0.2486, 0.625, 0.1201, 0.875, 0.1201, 0.75, 0.2486, 0.75, 0.1201, 1.0, 0.1201, 0.875, 0.2486, 0.875, 0.1201, 0.125, 0.2486, 0.0, 0.2473, 0.0, 0.2486, 0.25, 0.2486, 0.125, 0.2473, 0.125, 0.2486, 0.375, 0.2486, 0.25, 0.2473, 0.25, 0.2486, 0.375, 0.2486, 0.5, 0.2473, 0.375, 0.2473, 0.625, 0.2486, 0.5, 0.2473, 0.5, 0.2486, 0.75, 0.2486, 0.625, 0.2473, 0.625, 0.2486, 0.875, 0.2486, 0.75, 0.2473, 0.75, 0.2486, 1.0, 0.2486, 0.875, 0.2473, 0.875, 0.2486, 0.125, 0.2473, 0.0, 0.4502, 0.0, 0.2473, 0.25, 0.2473, 0.125, 0.4502, 0.125, 0.2473, 0.375, 0.2473, 0.25, 0.4502, 0.25, 0.2473, 0.5, 0.2473, 0.375, 0.4502, 0.375, 0.2473, 0.625, 0.2473, 0.5, 0.4502, 0.5, 0.2473, 0.75, 0.2473, 0.625, 0.4502, 0.625, 0.2473, 0.875, 0.2473, 0.75, 0.4502, 0.75, 0.2473, 1.0, 0.2473, 0.875, 0.4502, 0.875, 0.2473, 0.125, 0.4502, 0.0, 0.4528, 0.0, 0.4502, 0.25, 0.4502, 0.125, 0.4528, 0.125, 0.4502, 0.375, 0.4502, 0.25, 0.4528, 0.25, 0.4502, 0.375, 0.4502, 0.5, 0.4528, 0.375, 0.4528, 0.5, 0.4502, 0.625, 0.4528, 0.5, 0.4528, 0.625, 0.4502, 0.75, 0.4528, 0.625, 0.4528, 0.875, 0.4502, 0.75, 0.4528, 0.75, 0.4502, 1.0, 0.4502, 0.875, 0.4528, 0.875, 0.4502, 0.125, 0.4528, 0.0, 0.8647, 0.0, 0.4528, 0.25, 0.4528, 0.125, 0.8647, 0.125, 0.4528, 0.375, 0.4528, 0.25, 0.8647, 0.25, 0.4528, 0.5, 0.4528, 0.375, 0.8647, 0.375, 0.4528, 0.625, 0.4528, 0.5, 0.8647, 0.5, 0.4528, 0.75, 0.4528, 0.625, 0.8647, 0.625, 0.4528, 0.875, 0.4528, 0.75, 0.8647, 0.75, 0.4528, 1.0, 0.4528, 0.875, 0.8647, 0.875, 0.4528, 0.125, 0.8647, 0.0, 0.9195, 0.0, 0.8647, 0.25, 0.8647, 0.125, 0.9195, 0.125, 0.8647, 0.25, 0.8647, 0.375, 0.9195, 0.25, 0.9195, 0.5, 0.8647, 0.375, 0.9195, 0.375, 0.8647, 0.5, 0.8647, 0.625, 0.9195, 0.5, 0.9195, 0.75, 0.8647, 0.625, 0.9195, 0.625, 0.8647, 0.75, 0.8647, 0.875, 0.9195, 0.75, 0.9195, 1.0, 0.8647, 0.875, 0.9195, 0.875, 0.8647, 0.125, 0.9195, 0.0, 0.9744, 0.0, 0.9195, 0.125, 0.9195, 0.25, 0.9744, 0.125, 0.9744, 0.375, 0.9195, 0.25, 0.9744, 0.25, 0.9195, 0.375, 0.9195, 0.5, 0.9744, 0.375, 0.9744, 0.625, 0.9195, 0.5, 0.9744, 0.5, 0.9195, 0.625, 0.9195, 0.75, 0.9744, 0.625, 0.9744, 0.875, 0.9195, 0.75, 0.9744, 0.75, 0.9195, 0.875, 0.9195, 1.0, 0.9744, 0.875, 0.9744, 0.0, 0.9744, 0.125, 0.9744, 0.0, 1.0, 0.125, 0.9744, 0.25, 0.9744, 0.125, 1.0, 0.25, 0.9744, 0.375, 0.9744, 0.25, 1.0, 0.375, 0.9744, 0.5, 0.9744, 0.375, 1.0, 0.5, 0.9744, 0.625, 0.9744, 0.5, 1.0, 0.625, 0.9744, 0.75, 0.9744, 0.625, 1.0, 0.75, 0.9744, 0.875, 0.9744, 0.75, 1.0, 0.875, 0.9744, 1.0, 0.9744, 0.875, 1.0, 0.0, 0.0, 0.0, 0.02066, 0.125, 0.02066, 0.125, 0.0, 0.125, 0.02066, 0.25, 0.02066, 0.25, 0.0, 0.25, 0.02066, 0.375, 0.02066, 0.375, 0.0, 0.375, 0.02066, 0.5, 0.02066, 0.5, 0.0, 0.5, 0.02066, 0.625, 0.02066, 0.625, 0.0, 0.625, 0.02066, 0.75, 0.02066, 0.75, 0.0, 0.75, 0.02066, 0.875, 0.02066, 0.875, 0.0, 0.875, 0.02066, 1.0, 0.02066, 0.0, 0.06664, 0.125, 0.02066, 0.0, 0.02066, 0.125, 0.06664, 0.25, 0.02066, 0.125, 0.02066, 0.25, 0.06664, 0.375, 0.02066, 0.25, 0.02066, 0.375, 0.06664, 0.5, 0.02066, 0.375, 0.02066, 0.5, 0.06664, 0.625, 0.02066, 0.5, 0.02066, 0.625, 0.06664, 0.75, 0.02066, 0.625, 0.02066, 0.75, 0.06664, 0.875, 0.02066, 0.75, 0.02066, 0.875, 0.02066, 1.0, 0.06664, 1.0, 0.02066, 0.0, 0.1201, 0.125, 0.06664, 0.0, 0.06664, 0.125, 0.06664, 0.25, 0.1201, 0.25, 0.06664, 0.25, 0.1201, 0.375, 0.06664, 0.25, 0.06664, 0.375, 0.06664, 0.5, 0.1201, 0.5, 0.06664, 0.5, 0.06664, 0.625, 0.1201, 0.625, 0.06664, 0.625, 0.06664, 0.75, 0.1201, 0.75, 0.06664, 0.75, 0.1201, 0.875, 0.06664, 0.75, 0.06664, 0.875, 0.1201, 1.0, 0.06664, 0.875, 0.06664, 0.0, 0.2486, 0.125, 0.1201, 0.0, 0.1201, 0.125, 0.2486, 0.25, 0.1201, 0.125, 0.1201, 0.25, 0.2486, 0.375, 0.1201, 0.25, 0.1201, 0.375, 0.1201, 0.5, 0.2486, 0.5, 0.1201, 0.5, 0.1201, 0.625, 0.2486, 0.625, 0.1201, 0.625, 0.2486, 0.75, 0.1201, 0.625, 0.1201, 0.75, 0.2486, 0.875, 0.1201, 0.75, 0.1201, 0.875, 0.2486, 1.0, 0.1201, 0.875, 0.1201, 0.0, 0.2486, 0.125, 0.2473, 0.125, 0.2486, 0.125, 0.2473, 0.25, 0.2486, 0.125, 0.2486, 0.25, 0.2473, 0.375, 0.2486, 0.25, 0.2486, 0.375, 0.2486, 0.5, 0.2473, 0.5, 0.2486, 0.5, 0.2473, 0.625, 0.2486, 0.5, 0.2486, 0.625, 0.2473, 0.75, 0.2486, 0.625, 0.2486, 0.75, 0.2486, 0.875, 0.2473, 0.875, 0.2486, 0.875, 0.2473, 1.0, 0.2486, 0.875, 0.2486, 0.0, 0.4502, 0.125, 0.2473, 0.0, 0.2473, 0.125, 0.4502, 0.25, 0.2473, 0.125, 0.2473, 0.25, 0.4502, 0.375, 0.2473, 0.25, 0.2473, 0.375, 0.4502, 0.5, 0.2473, 0.375, 0.2473, 0.5, 0.4502, 0.625, 0.2473, 0.5, 0.2473, 0.625, 0.4502, 0.75, 0.2473, 0.625, 0.2473, 0.75, 0.4502, 0.875, 0.2473, 0.75, 0.2473, 0.875, 0.4502, 1.0, 0.2473, 0.875, 0.2473, 0.0, 0.4528, 0.125, 0.4502, 0.0, 0.4502, 0.125, 0.4528, 0.25, 0.4502, 0.125, 0.4502, 0.25, 0.4528, 0.375, 0.4502, 0.25, 0.4502, 0.375, 0.4528, 0.5, 0.4502, 0.375, 0.4502, 0.5, 0.4528, 0.625, 0.4502, 0.5, 0.4502, 0.625, 0.4502, 0.75, 0.4528, 0.75, 0.4502, 0.75, 0.4528, 0.875, 0.4502, 0.75, 0.4502, 0.875, 0.4528, 1.0, 0.4502, 0.875, 0.4502, 0.0, 0.8647, 0.125, 0.4528, 0.0, 0.4528, 0.125, 0.8647, 0.25, 0.4528, 0.125, 0.4528, 0.25, 0.8647, 0.375, 0.4528, 0.25, 0.4528, 0.375, 0.8647, 0.5, 0.4528, 0.375, 0.4528, 0.5, 0.8647, 0.625, 0.4528, 0.5, 0.4528, 0.625, 0.8647, 0.75, 0.4528, 0.625, 0.4528, 0.75, 0.8647, 0.875, 0.4528, 0.75, 0.4528, 0.875, 0.8647, 1.0, 0.4528, 0.875, 0.4528, 0.0, 0.8647, 0.125, 0.9195, 0.125, 0.8647, 0.125, 0.9195, 0.25, 0.8647, 0.125, 0.8647, 0.25, 0.8647, 0.375, 0.9195, 0.375, 0.8647, 0.375, 0.8647, 0.5, 0.9195, 0.5, 0.8647, 0.5, 0.9195, 0.625, 0.8647, 0.5, 0.8647, 0.625, 0.9195, 0.75, 0.8647, 0.625, 0.8647, 0.75, 0.8647, 0.875, 0.9195, 0.875, 0.8647, 0.875, 0.9195, 1.0, 0.8647, 0.875, 0.8647, 0.0, 0.9744, 0.125, 0.9195, 0.0, 0.9195, 0.125, 0.9195, 0.25, 0.9744, 0.25, 0.9195, 0.25, 0.9744, 0.375, 0.9195, 0.25, 0.9195, 0.375, 0.9195, 0.5, 0.9744, 0.5, 0.9195, 0.5, 0.9744, 0.625, 0.9195, 0.5, 0.9195, 0.625, 0.9195, 0.75, 0.9744, 0.75, 0.9195, 0.75, 0.9744, 0.875, 0.9195, 0.75, 0.9195, 0.875, 0.9195, 1.0, 0.9744, 1.0, 0.9195, 0.0, 0.9744, 0.0, 1.0, 0.125, 0.9744, 0.125, 0.9744, 0.125, 1.0, 0.25, 0.9744, 0.25, 0.9744, 0.25, 1.0, 0.375, 0.9744, 0.375, 0.9744, 0.375, 1.0, 0.5, 0.9744, 0.5, 0.9744, 0.5, 1.0, 0.625, 0.9744, 0.625, 0.9744, 0.625, 1.0, 0.75, 0.9744, 0.75, 0.9744, 0.75, 1.0, 0.875, 0.9744, 0.875, 0.9744, 0.875, 1.0, 1.0, 0.9744, 0.125, 0.02066, 0.125, 0.06664, 0.0, 0.06664, 0.25, 0.02066, 0.25, 0.06664, 0.125, 0.06664, 0.375, 0.02066, 0.375, 0.06664, 0.25, 0.06664, 0.5, 0.02066, 0.5, 0.06664, 0.375, 0.06664, 0.625, 0.02066, 0.625, 0.06664, 0.5, 0.06664, 0.75, 0.02066, 0.75, 0.06664, 0.625, 0.06664, 0.875, 0.02066, 0.875, 0.06664, 0.75, 0.06664, 0.875, 0.02066, 1.0, 0.02066, 1.0, 0.06664, 0.125, 0.06664, 0.125, 0.1201, 0.0, 0.1201, 0.125, 0.06664, 0.25, 0.06664, 0.25, 0.1201, 0.375, 0.06664, 0.375, 0.1201, 0.25, 0.1201, 0.375, 0.06664, 0.5, 0.06664, 0.5, 0.1201, 0.5, 0.06664, 0.625, 0.06664, 0.625, 0.1201, 0.625, 0.06664, 0.75, 0.06664, 0.75, 0.1201, 0.75, 0.06664, 0.875, 0.06664, 0.875, 0.1201, 1.0, 0.06664, 1.0, 0.1201, 0.875, 0.1201, 0.125, 0.1201, 0.125, 0.2486, 0.0, 0.2486, 0.25, 0.1201, 0.25, 0.2486, 0.125, 0.2486, 0.375, 0.1201, 0.375, 0.2486, 0.25, 0.2486, 0.5, 0.1201, 0.5, 0.2486, 0.375, 0.2486, 0.625, 0.1201, 0.625, 0.2486, 0.5, 0.2486, 0.75, 0.1201, 0.75, 0.2486, 0.625, 0.2486, 0.875, 0.1201, 0.875, 0.2486, 0.75, 0.2486, 1.0, 0.1201, 1.0, 0.2486, 0.875, 0.2486, 0.125, 0.2486, 0.125, 0.2473, 0.0, 0.2473, 0.25, 0.2486, 0.25, 0.2473, 0.125, 0.2473, 0.375, 0.2486, 0.375, 0.2473, 0.25, 0.2473, 0.375, 0.2486, 0.5, 0.2486, 0.5, 0.2473, 0.625, 0.2486, 0.625, 0.2473, 0.5, 0.2473, 0.75, 0.2486, 0.75, 0.2473, 0.625, 0.2473, 0.875, 0.2486, 0.875, 0.2473, 0.75, 0.2473, 1.0, 0.2486, 1.0, 0.2473, 0.875, 0.2473, 0.125, 0.2473, 0.125, 0.4502, 0.0, 0.4502, 0.25, 0.2473, 0.25, 0.4502, 0.125, 0.4502, 0.375, 0.2473, 0.375, 0.4502, 0.25, 0.4502, 0.5, 0.2473, 0.5, 0.4502, 0.375, 0.4502, 0.625, 0.2473, 0.625, 0.4502, 0.5, 0.4502, 0.75, 0.2473, 0.75, 0.4502, 0.625, 0.4502, 0.875, 0.2473, 0.875, 0.4502, 0.75, 0.4502, 1.0, 0.2473, 1.0, 0.4502, 0.875, 0.4502, 0.125, 0.4502, 0.125, 0.4528, 0.0, 0.4528, 0.25, 0.4502, 0.25, 0.4528, 0.125, 0.4528, 0.375, 0.4502, 0.375, 0.4528, 0.25, 0.4528, 0.375, 0.4502, 0.5, 0.4502, 0.5, 0.4528, 0.5, 0.4502, 0.625, 0.4502, 0.625, 0.4528, 0.625, 0.4502, 0.75, 0.4502, 0.75, 0.4528, 0.875, 0.4502, 0.875, 0.4528, 0.75, 0.4528, 1.0, 0.4502, 1.0, 0.4528, 0.875, 0.4528, 0.125, 0.4528, 0.125, 0.8647, 0.0, 0.8647, 0.25, 0.4528, 0.25, 0.8647, 0.125, 0.8647, 0.375, 0.4528, 0.375, 0.8647, 0.25, 0.8647, 0.5, 0.4528, 0.5, 0.8647, 0.375, 0.8647, 0.625, 0.4528, 0.625, 0.8647, 0.5, 0.8647, 0.75, 0.4528, 0.75, 0.8647, 0.625, 0.8647, 0.875, 0.4528, 0.875, 0.8647, 0.75, 0.8647, 1.0, 0.4528, 1.0, 0.8647, 0.875, 0.8647, 0.125, 0.8647, 0.125, 0.9195, 0.0, 0.9195, 0.25, 0.8647, 0.25, 0.9195, 0.125, 0.9195, 0.25, 0.8647, 0.375, 0.8647, 0.375, 0.9195, 0.5, 0.8647, 0.5, 0.9195, 0.375, 0.9195, 0.5, 0.8647, 0.625, 0.8647, 0.625, 0.9195, 0.75, 0.8647, 0.75, 0.9195, 0.625, 0.9195, 0.75, 0.8647, 0.875, 0.8647, 0.875, 0.9195, 1.0, 0.8647, 1.0, 0.9195, 0.875, 0.9195, 0.125, 0.9195, 0.125, 0.9744, 0.0, 0.9744, 0.125, 0.9195, 0.25, 0.9195, 0.25, 0.9744, 0.375, 0.9195, 0.375, 0.9744, 0.25, 0.9744, 0.375, 0.9195, 0.5, 0.9195, 0.5, 0.9744, 0.625, 0.9195, 0.625, 0.9744, 0.5, 0.9744, 0.625, 0.9195, 0.75, 0.9195, 0.75, 0.9744, 0.875, 0.9195, 0.875, 0.9744, 0.75, 0.9744, 0.875, 0.9195, 1.0, 0.9195, 1.0, 0.9744, 0.0, 0.06664, 0.125, 0.06664, 0.125, 0.02066, 0.125, 0.06664, 0.25, 0.06664, 0.25, 0.02066, 0.25, 0.06664, 0.375, 0.06664, 0.375, 0.02066, 0.375, 0.06664, 0.5, 0.06664, 0.5, 0.02066, 0.5, 0.06664, 0.625, 0.06664, 0.625, 0.02066, 0.625, 0.06664, 0.75, 0.06664, 0.75, 0.02066, 0.75, 0.06664, 0.875, 0.06664, 0.875, 0.02066, 0.875, 0.02066, 0.875, 0.06664, 1.0, 0.06664, 0.0, 0.1201, 0.125, 0.1201, 0.125, 0.06664, 0.125, 0.06664, 0.125, 0.1201, 0.25, 0.1201, 0.25, 0.1201, 0.375, 0.1201, 0.375, 0.06664, 0.375, 0.06664, 0.375, 0.1201, 0.5, 0.1201, 0.5, 0.06664, 0.5, 0.1201, 0.625, 0.1201, 0.625, 0.06664, 0.625, 0.1201, 0.75, 0.1201, 0.75, 0.1201, 0.875, 0.1201, 0.875, 0.06664, 0.875, 0.1201, 1.0, 0.1201, 1.0, 0.06664, 0.0, 0.2486, 0.125, 0.2486, 0.125, 0.1201, 0.125, 0.2486, 0.25, 0.2486, 0.25, 0.1201, 0.25, 0.2486, 0.375, 0.2486, 0.375, 0.1201, 0.375, 0.1201, 0.375, 0.2486, 0.5, 0.2486, 0.5, 0.1201, 0.5, 0.2486, 0.625, 0.2486, 0.625, 0.2486, 0.75, 0.2486, 0.75, 0.1201, 0.75, 0.2486, 0.875, 0.2486, 0.875, 0.1201, 0.875, 0.2486, 1.0, 0.2486, 1.0, 0.1201, 0.0, 0.2486, 0.0, 0.2473, 0.125, 0.2473, 0.125, 0.2473, 0.25, 0.2473, 0.25, 0.2486, 0.25, 0.2473, 0.375, 0.2473, 0.375, 0.2486, 0.375, 0.2486, 0.375, 0.2473, 0.5, 0.2473, 0.5, 0.2473, 0.625, 0.2473, 0.625, 0.2486, 0.625, 0.2473, 0.75, 0.2473, 0.75, 0.2486, 0.75, 0.2486, 0.75, 0.2473, 0.875, 0.2473, 0.875, 0.2473, 1.0, 0.2473, 1.0, 0.2486, 0.0, 0.4502, 0.125, 0.4502, 0.125, 0.2473, 0.125, 0.4502, 0.25, 0.4502, 0.25, 0.2473, 0.25, 0.4502, 0.375, 0.4502, 0.375, 0.2473, 0.375, 0.4502, 0.5, 0.4502, 0.5, 0.2473, 0.5, 0.4502, 0.625, 0.4502, 0.625, 0.2473, 0.625, 0.4502, 0.75, 0.4502, 0.75, 0.2473, 0.75, 0.4502, 0.875, 0.4502, 0.875, 0.2473, 0.875, 0.4502, 1.0, 0.4502, 1.0, 0.2473, 0.0, 0.4528, 0.125, 0.4528, 0.125, 0.4502, 0.125, 0.4528, 0.25, 0.4528, 0.25, 0.4502, 0.25, 0.4528, 0.375, 0.4528, 0.375, 0.4502, 0.375, 0.4528, 0.5, 0.4528, 0.5, 0.4502, 0.5, 0.4528, 0.625, 0.4528, 0.625, 0.4502, 0.625, 0.4502, 0.625, 0.4528, 0.75, 0.4528, 0.75, 0.4528, 0.875, 0.4528, 0.875, 0.4502, 0.875, 0.4528, 1.0, 0.4528, 1.0, 0.4502, 0.0, 0.8647, 0.125, 0.8647, 0.125, 0.4528, 0.125, 0.8647, 0.25, 0.8647, 0.25, 0.4528, 0.25, 0.8647, 0.375, 0.8647, 0.375, 0.4528, 0.375, 0.8647, 0.5, 0.8647, 0.5, 0.4528, 0.5, 0.8647, 0.625, 0.8647, 0.625, 0.4528, 0.625, 0.8647, 0.75, 0.8647, 0.75, 0.4528, 0.75, 0.8647, 0.875, 0.8647, 0.875, 0.4528, 0.875, 0.8647, 1.0, 0.8647, 1.0, 0.4528, 0.0, 0.8647, 0.0, 0.9195, 0.125, 0.9195, 0.125, 0.9195, 0.25, 0.9195, 0.25, 0.8647, 0.25, 0.8647, 0.25, 0.9195, 0.375, 0.9195, 0.375, 0.8647, 0.375, 0.9195, 0.5, 0.9195, 0.5, 0.9195, 0.625, 0.9195, 0.625, 0.8647, 0.625, 0.9195, 0.75, 0.9195, 0.75, 0.8647, 0.75, 0.8647, 0.75, 0.9195, 0.875, 0.9195, 0.875, 0.9195, 1.0, 0.9195, 1.0, 0.8647, 0.0, 0.9744, 0.125, 0.9744, 0.125, 0.9195, 0.125, 0.9195, 0.125, 0.9744, 0.25, 0.9744, 0.25, 0.9744, 0.375, 0.9744, 0.375, 0.9195, 0.375, 0.9195, 0.375, 0.9744, 0.5, 0.9744, 0.5, 0.9744, 0.625, 0.9744, 0.625, 0.9195, 0.625, 0.9195, 0.625, 0.9744, 0.75, 0.9744, 0.75, 0.9744, 0.875, 0.9744, 0.875, 0.9195, 0.875, 0.9195, 0.875, 0.9744, 1.0, 0.9744])
me_beziercurve_006.materials.append(mat_tiefschwarz)
me_beziercurve_006.materials.append(mat_metall)
me_beziercurve_006.auto_texspace = False
me_beziercurve_006.update()
me_beziercurve_005 = bpy.data.meshes.new('BezierCurve.005')
me_beziercurve_005.from_pydata([(0.006574, 0.2, 0.1439), (0.006574, 0.2, 0.01775), (0.01787, 0.2, 0.01775), (0.01787, 0.2, 0.1439), (0.006574, -0.2, 0.1439), (0.006574, -0.2, 0.01775), (0.01787, -0.2, 0.01775), (0.01787, -0.2, 0.1439), (0.006574, -0.2, 0.1439), (0.006574, -0.2, 0.01775), (0.01787, -0.2, 0.01775), (0.01787, -0.2, 0.1439), (0.006574, -0.05243, 0.1439), (0.006574, -0.05243, 0.01775), (0.01787, -0.04113, 0.01775), (0.01787, -0.04113, 0.1439), (-0.1136, -0.05243, 0.1439), (-0.1136, -0.05243, 0.01775), (-0.1117, -0.04113, 0.01775), (-0.1117, -0.04113, 0.1439), (-0.1461, -0.04127, 0.1439), (-0.1461, -0.04127, 0.01775), (-0.1384, -0.03195, 0.01775), (-0.1384, -0.03195, 0.1439), (-0.1612, -0.01517, 0.1439), (-0.1612, -0.01517, 0.01775), (-0.1498, -0.01229, 0.01775), (-0.1498, -0.01229, 0.1439), (-0.1603, 0.01605, 0.1439), (-0.1603, 0.01605, 0.01775), (-0.1491, 0.01265, 0.01775), (-0.1491, 0.01265, 0.1439), (-0.1441, 0.0419, 0.1439), (-0.1441, 0.0419, 0.01775), (-0.1367, 0.03252, 0.01775), (-0.1367, 0.03252, 0.1439), (-0.1136, 0.05243, 0.1439), (-0.1136, 0.05243, 0.01775), (-0.1117, 0.04113, 0.01775), (-0.1117, 0.04113, 0.1439), (0.006574, 0.05243, 0.1439), (0.006574, 0.05243, 0.01775), (0.01787, 0.04113, 0.01775), (0.01787, 0.04113, 0.1439), (0.006574, 0.2, 0.1439), (0.006574, 0.2, 0.01775), (0.01787, 0.2, 0.01775), (0.01787, 0.2, 0.1439)], [], [(0, 2, 1), (0, 3, 2), (7, 5, 6), (7, 4, 5), (11, 12, 8), (8, 13, 9), (10, 13, 14), (10, 15, 11), (12, 19, 16), (12, 17, 13), (13, 18, 14), (14, 19, 15), (16, 23, 20), (16, 21, 17), (17, 22, 18), (18, 23, 19), (23, 24, 20), (20, 25, 21), (22, 25, 26), (22, 27, 23), (27, 28, 24), (24, 29, 25), (26, 29, 30), (26, 31, 27), (28, 35, 32), (28, 33, 29), (29, 34, 30), (30, 35, 31), (35, 36, 32), (32, 37, 33), (34, 37, 38), (34, 39, 35), (39, 40, 36), (36, 41, 37), (38, 41, 42), (38, 43, 39), (40, 47, 44), (40, 45, 41), (41, 46, 42), (43, 46, 47), (11, 15, 12), (8, 12, 13), (10, 9, 13), (10, 14, 15), (12, 15, 19), (12, 16, 17), (13, 17, 18), (14, 18, 19), (16, 19, 23), (16, 20, 21), (17, 21, 22), (18, 22, 23), (23, 27, 24), (20, 24, 25), (22, 21, 25), (22, 26, 27), (27, 31, 28), (24, 28, 29), (26, 25, 29), (26, 30, 31), (28, 31, 35), (28, 32, 33), (29, 33, 34), (30, 34, 35), (35, 39, 36), (32, 36, 37), (34, 33, 37), (34, 38, 39), (39, 43, 40), (36, 40, 41), (38, 37, 41), (38, 42, 43), (40, 43, 47), (40, 44, 45), (41, 45, 46), (43, 42, 46)])
me_beziercurve_005.polygons.foreach_set('use_smooth', [True] * 76)
_uv = me_beziercurve_005.uv_layers.new(name='UVMap')
_uv.uv.foreach_set('vector', [0.0, 0.0, 0.6667, 0.0, 0.3333, 0.0, 0.0, 0.0, 1.0, 0.0, 0.6667, 0.0, 1.0, 0.0, 0.3333, 0.0, 0.6667, 0.0, 1.0, 0.0, 0.0, 0.0, 0.3333, 0.0, 0.0, 0.75, 0.1111, 1.0, 0.0, 1.0, 0.0, 0.0, 0.1111, 0.25, 0.0, 0.25, 0.0, 0.5, 0.1111, 0.25, 0.1111, 0.5, 0.0, 0.5, 0.1111, 0.75, 0.0, 0.75, 0.1111, 1.0, 0.2222, 0.75, 0.2222, 1.0, 0.1111, 0.0, 0.2222, 0.25, 0.1111, 0.25, 0.1111, 0.25, 0.2222, 0.5, 0.1111, 0.5, 0.1111, 0.5, 0.2222, 0.75, 0.1111, 0.75, 0.2222, 1.0, 0.3333, 0.75, 0.3333, 1.0, 0.2222, 0.0, 0.3333, 0.25, 0.2222, 0.25, 0.2222, 0.25, 0.3333, 0.5, 0.2222, 0.5, 0.2222, 0.5, 0.3333, 0.75, 0.2222, 0.75, 0.3333, 0.75, 0.4444, 1.0, 0.3333, 1.0, 0.3333, 0.0, 0.4444, 0.25, 0.3333, 0.25, 0.3333, 0.5, 0.4444, 0.25, 0.4444, 0.5, 0.3333, 0.5, 0.4444, 0.75, 0.3333, 0.75, 0.4444, 0.75, 0.5556, 1.0, 0.4444, 1.0, 0.4444, 0.0, 0.5556, 0.25, 0.4444, 0.25, 0.4444, 0.5, 0.5556, 0.25, 0.5556, 0.5, 0.4444, 0.5, 0.5556, 0.75, 0.4444, 0.75, 0.5556, 1.0, 0.6667, 0.75, 0.6667, 1.0, 0.5556, 0.0, 0.6667, 0.25, 0.5556, 0.25, 0.5556, 0.25, 0.6667, 0.5, 0.5556, 0.5, 0.5556, 0.5, 0.6667, 0.75, 0.5556, 0.75, 0.6667, 0.75, 0.7778, 1.0, 0.6667, 1.0, 0.6667, 0.0, 0.7778, 0.25, 0.6667, 0.25, 0.6667, 0.5, 0.7778, 0.25, 0.7778, 0.5, 0.6667, 0.5, 0.7778, 0.75, 0.6667, 0.75, 0.7778, 0.75, 0.8889, 1.0, 0.7778, 1.0, 0.7778, 0.0, 0.8889, 0.25, 0.7778, 0.25, 0.7778, 0.5, 0.8889, 0.25, 0.8889, 0.5, 0.7778, 0.5, 0.8889, 0.75, 0.7778, 0.75, 0.8889, 1.0, 1.0, 0.75, 1.0, 1.0, 0.8889, 0.0, 1.0, 0.25, 0.8889, 0.25, 0.8889, 0.25, 1.0, 0.5, 0.8889, 0.5, 0.8889, 0.75, 1.0, 0.5, 1.0, 0.75, 0.0, 0.75, 0.1111, 0.75, 0.1111, 1.0, 0.0, 0.0, 0.1111, 0.0, 0.1111, 0.25, 0.0, 0.5, 0.0, 0.25, 0.1111, 0.25, 0.0, 0.5, 0.1111, 0.5, 0.1111, 0.75, 0.1111, 1.0, 0.1111, 0.75, 0.2222, 0.75, 0.1111, 0.0, 0.2222, 0.0, 0.2222, 0.25, 0.1111, 0.25, 0.2222, 0.25, 0.2222, 0.5, 0.1111, 0.5, 0.2222, 0.5, 0.2222, 0.75, 0.2222, 1.0, 0.2222, 0.75, 0.3333, 0.75, 0.2222, 0.0, 0.3333, 0.0, 0.3333, 0.25, 0.2222, 0.25, 0.3333, 0.25, 0.3333, 0.5, 0.2222, 0.5, 0.3333, 0.5, 0.3333, 0.75, 0.3333, 0.75, 0.4444, 0.75, 0.4444, 1.0, 0.3333, 0.0, 0.4444, 0.0, 0.4444, 0.25, 0.3333, 0.5, 0.3333, 0.25, 0.4444, 0.25, 0.3333, 0.5, 0.4444, 0.5, 0.4444, 0.75, 0.4444, 0.75, 0.5556, 0.75, 0.5556, 1.0, 0.4444, 0.0, 0.5556, 0.0, 0.5556, 0.25, 0.4444, 0.5, 0.4444, 0.25, 0.5556, 0.25, 0.4444, 0.5, 0.5556, 0.5, 0.5556, 0.75, 0.5556, 1.0, 0.5556, 0.75, 0.6667, 0.75, 0.5556, 0.0, 0.6667, 0.0, 0.6667, 0.25, 0.5556, 0.25, 0.6667, 0.25, 0.6667, 0.5, 0.5556, 0.5, 0.6667, 0.5, 0.6667, 0.75, 0.6667, 0.75, 0.7778, 0.75, 0.7778, 1.0, 0.6667, 0.0, 0.7778, 0.0, 0.7778, 0.25, 0.6667, 0.5, 0.6667, 0.25, 0.7778, 0.25, 0.6667, 0.5, 0.7778, 0.5, 0.7778, 0.75, 0.7778, 0.75, 0.8889, 0.75, 0.8889, 1.0, 0.7778, 0.0, 0.8889, 0.0, 0.8889, 0.25, 0.7778, 0.5, 0.7778, 0.25, 0.8889, 0.25, 0.7778, 0.5, 0.8889, 0.5, 0.8889, 0.75, 0.8889, 1.0, 0.8889, 0.75, 1.0, 0.75, 0.8889, 0.0, 1.0, 0.0, 1.0, 0.25, 0.8889, 0.25, 1.0, 0.25, 1.0, 0.5, 0.8889, 0.75, 0.8889, 0.5, 1.0, 0.5])
me_beziercurve_005.materials.append(mat_tiefschwarz)
me_beziercurve_005.auto_texspace = False
me_beziercurve_005.update()
me_beziercurve_004 = bpy.data.meshes.new('BezierCurve.004')
me_beziercurve_004.from_pydata([(0.006574, 0.2, 0.1439), (0.006574, 0.2, 0.01775), (0.01787, 0.2, 0.01775), (0.01787, 0.2, 0.1439), (0.006574, -0.2, 0.1439), (0.006574, -0.2, 0.01775), (0.01787, -0.2, 0.01775), (0.01787, -0.2, 0.1439), (0.006574, -0.2, 0.1439), (0.006574, -0.2, 0.01775), (0.01787, -0.2, 0.01775), (0.01787, -0.2, 0.1439), (0.006574, -0.05243, 0.1439), (0.006574, -0.05243, 0.01775), (0.01787, -0.04113, 0.01775), (0.01787, -0.04113, 0.1439), (-0.09132, -0.05243, 0.1439), (-0.09132, -0.05243, 0.01775), (-0.08944, -0.04113, 0.01775), (-0.08944, -0.04113, 0.1439), (-0.1238, -0.04127, 0.1439), (-0.1238, -0.04127, 0.01775), (-0.1162, -0.03195, 0.01775), (-0.1162, -0.03195, 0.1439), (-0.139, -0.01517, 0.1439), (-0.139, -0.01517, 0.01775), (-0.1276, -0.01229, 0.01775), (-0.1276, -0.01229, 0.1439), (-0.138, 0.01605, 0.1439), (-0.138, 0.01605, 0.01775), (-0.1268, 0.01265, 0.01775), (-0.1268, 0.01265, 0.1439), (-0.1218, 0.0419, 0.1439), (-0.1218, 0.0419, 0.01775), (-0.1144, 0.03252, 0.01775), (-0.1144, 0.03252, 0.1439), (-0.09132, 0.05243, 0.1439), (-0.09132, 0.05243, 0.01775), (-0.08943, 0.04113, 0.01775), (-0.08943, 0.04113, 0.1439), (0.006574, 0.05243, 0.1439), (0.006574, 0.05243, 0.01775), (0.01787, 0.04113, 0.01775), (0.01787, 0.04113, 0.1439), (0.006574, 0.2, 0.1439), (0.006574, 0.2, 0.01775), (0.01787, 0.2, 0.01775), (0.01787, 0.2, 0.1439)], [], [(0, 2, 1), (0, 3, 2), (7, 5, 6), (7, 4, 5), (11, 12, 8), (8, 13, 9), (10, 13, 14), (10, 15, 11), (12, 19, 16), (12, 17, 13), (13, 18, 14), (15, 18, 19), (16, 23, 20), (16, 21, 17), (17, 22, 18), (18, 23, 19), (23, 24, 20), (20, 25, 21), (22, 25, 26), (22, 27, 23), (27, 28, 24), (24, 29, 25), (26, 29, 30), (26, 31, 27), (28, 35, 32), (28, 33, 29), (29, 34, 30), (30, 35, 31), (35, 36, 32), (32, 37, 33), (34, 37, 38), (34, 39, 35), (39, 40, 36), (36, 41, 37), (38, 41, 42), (38, 43, 39), (40, 47, 44), (40, 45, 41), (41, 46, 42), (43, 46, 47), (11, 15, 12), (8, 12, 13), (10, 9, 13), (10, 14, 15), (12, 15, 19), (12, 16, 17), (13, 17, 18), (15, 14, 18), (16, 19, 23), (16, 20, 21), (17, 21, 22), (18, 22, 23), (23, 27, 24), (20, 24, 25), (22, 21, 25), (22, 26, 27), (27, 31, 28), (24, 28, 29), (26, 25, 29), (26, 30, 31), (28, 31, 35), (28, 32, 33), (29, 33, 34), (30, 34, 35), (35, 39, 36), (32, 36, 37), (34, 33, 37), (34, 38, 39), (39, 43, 40), (36, 40, 41), (38, 37, 41), (38, 42, 43), (40, 43, 47), (40, 44, 45), (41, 45, 46), (43, 42, 46)])
me_beziercurve_004.polygons.foreach_set('use_smooth', [True] * 76)
_uv = me_beziercurve_004.uv_layers.new(name='UVMap')
_uv.uv.foreach_set('vector', [0.0, 0.0, 0.6667, 0.0, 0.3333, 0.0, 0.0, 0.0, 1.0, 0.0, 0.6667, 0.0, 1.0, 0.0, 0.3333, 0.0, 0.6667, 0.0, 1.0, 0.0, 0.0, 0.0, 0.3333, 0.0, 0.0, 0.75, 0.1111, 1.0, 0.0, 1.0, 0.0, 0.0, 0.1111, 0.25, 0.0, 0.25, 0.0, 0.5, 0.1111, 0.25, 0.1111, 0.5, 0.0, 0.5, 0.1111, 0.75, 0.0, 0.75, 0.1111, 1.0, 0.2222, 0.75, 0.2222, 1.0, 0.1111, 0.0, 0.2222, 0.25, 0.1111, 0.25, 0.1111, 0.25, 0.2222, 0.5, 0.1111, 0.5, 0.1111, 0.75, 0.2222, 0.5, 0.2222, 0.75, 0.2222, 1.0, 0.3333, 0.75, 0.3333, 1.0, 0.2222, 0.0, 0.3333, 0.25, 0.2222, 0.25, 0.2222, 0.25, 0.3333, 0.5, 0.2222, 0.5, 0.2222, 0.5, 0.3333, 0.75, 0.2222, 0.75, 0.3333, 0.75, 0.4444, 1.0, 0.3333, 1.0, 0.3333, 0.0, 0.4444, 0.25, 0.3333, 0.25, 0.3333, 0.5, 0.4444, 0.25, 0.4444, 0.5, 0.3333, 0.5, 0.4444, 0.75, 0.3333, 0.75, 0.4444, 0.75, 0.5556, 1.0, 0.4444, 1.0, 0.4444, 0.0, 0.5556, 0.25, 0.4444, 0.25, 0.4444, 0.5, 0.5556, 0.25, 0.5556, 0.5, 0.4444, 0.5, 0.5556, 0.75, 0.4444, 0.75, 0.5556, 1.0, 0.6667, 0.75, 0.6667, 1.0, 0.5556, 0.0, 0.6667, 0.25, 0.5556, 0.25, 0.5556, 0.25, 0.6667, 0.5, 0.5556, 0.5, 0.5556, 0.5, 0.6667, 0.75, 0.5556, 0.75, 0.6667, 0.75, 0.7778, 1.0, 0.6667, 1.0, 0.6667, 0.0, 0.7778, 0.25, 0.6667, 0.25, 0.6667, 0.5, 0.7778, 0.25, 0.7778, 0.5, 0.6667, 0.5, 0.7778, 0.75, 0.6667, 0.75, 0.7778, 0.75, 0.8889, 1.0, 0.7778, 1.0, 0.7778, 0.0, 0.8889, 0.25, 0.7778, 0.25, 0.7778, 0.5, 0.8889, 0.25, 0.8889, 0.5, 0.7778, 0.5, 0.8889, 0.75, 0.7778, 0.75, 0.8889, 1.0, 1.0, 0.75, 1.0, 1.0, 0.8889, 0.0, 1.0, 0.25, 0.8889, 0.25, 0.8889, 0.25, 1.0, 0.5, 0.8889, 0.5, 0.8889, 0.75, 1.0, 0.5, 1.0, 0.75, 0.0, 0.75, 0.1111, 0.75, 0.1111, 1.0, 0.0, 0.0, 0.1111, 0.0, 0.1111, 0.25, 0.0, 0.5, 0.0, 0.25, 0.1111, 0.25, 0.0, 0.5, 0.1111, 0.5, 0.1111, 0.75, 0.1111, 1.0, 0.1111, 0.75, 0.2222, 0.75, 0.1111, 0.0, 0.2222, 0.0, 0.2222, 0.25, 0.1111, 0.25, 0.2222, 0.25, 0.2222, 0.5, 0.1111, 0.75, 0.1111, 0.5, 0.2222, 0.5, 0.2222, 1.0, 0.2222, 0.75, 0.3333, 0.75, 0.2222, 0.0, 0.3333, 0.0, 0.3333, 0.25, 0.2222, 0.25, 0.3333, 0.25, 0.3333, 0.5, 0.2222, 0.5, 0.3333, 0.5, 0.3333, 0.75, 0.3333, 0.75, 0.4444, 0.75, 0.4444, 1.0, 0.3333, 0.0, 0.4444, 0.0, 0.4444, 0.25, 0.3333, 0.5, 0.3333, 0.25, 0.4444, 0.25, 0.3333, 0.5, 0.4444, 0.5, 0.4444, 0.75, 0.4444, 0.75, 0.5556, 0.75, 0.5556, 1.0, 0.4444, 0.0, 0.5556, 0.0, 0.5556, 0.25, 0.4444, 0.5, 0.4444, 0.25, 0.5556, 0.25, 0.4444, 0.5, 0.5556, 0.5, 0.5556, 0.75, 0.5556, 1.0, 0.5556, 0.75, 0.6667, 0.75, 0.5556, 0.0, 0.6667, 0.0, 0.6667, 0.25, 0.5556, 0.25, 0.6667, 0.25, 0.6667, 0.5, 0.5556, 0.5, 0.6667, 0.5, 0.6667, 0.75, 0.6667, 0.75, 0.7778, 0.75, 0.7778, 1.0, 0.6667, 0.0, 0.7778, 0.0, 0.7778, 0.25, 0.6667, 0.5, 0.6667, 0.25, 0.7778, 0.25, 0.6667, 0.5, 0.7778, 0.5, 0.7778, 0.75, 0.7778, 0.75, 0.8889, 0.75, 0.8889, 1.0, 0.7778, 0.0, 0.8889, 0.0, 0.8889, 0.25, 0.7778, 0.5, 0.7778, 0.25, 0.8889, 0.25, 0.7778, 0.5, 0.8889, 0.5, 0.8889, 0.75, 0.8889, 1.0, 0.8889, 0.75, 1.0, 0.75, 0.8889, 0.0, 1.0, 0.0, 1.0, 0.25, 0.8889, 0.25, 1.0, 0.25, 1.0, 0.5, 0.8889, 0.75, 0.8889, 0.5, 1.0, 0.5])
me_beziercurve_004.materials.append(mat_tiefschwarz)
me_beziercurve_004.auto_texspace = False
me_beziercurve_004.update()
me_beziercurve_001 = bpy.data.meshes.new('BezierCurve.001')
me_beziercurve_001.from_pydata([(0.006574, 0.2, 0.1439), (0.006574, 0.2, 0.01775), (0.01787, 0.2, 0.01775), (0.01787, 0.2, 0.1439), (0.006574, -0.2, 0.1439), (0.006574, -0.2, 0.01775), (0.01787, -0.2, 0.01775), (0.01787, -0.2, 0.1439), (0.006574, -0.2, 0.1439), (0.006574, -0.2, 0.01775), (0.01787, -0.2, 0.01775), (0.01787, -0.2, 0.1439), (0.006574, -0.05243, 0.1439), (0.006574, -0.05243, 0.01775), (0.01787, -0.04113, 0.01775), (0.01787, -0.04113, 0.1439), (-0.02578, -0.05243, 0.1439), (-0.02578, -0.05243, 0.01775), (-0.02389, -0.04113, 0.01775), (-0.02389, -0.04113, 0.1439), (-0.05829, -0.04127, 0.1439), (-0.05829, -0.04127, 0.01775), (-0.05063, -0.03195, 0.01775), (-0.05063, -0.03195, 0.1439), (-0.07342, -0.01517, 0.1439), (-0.07342, -0.01517, 0.01775), (-0.06202, -0.01229, 0.01775), (-0.06202, -0.01229, 0.1439), (-0.07244, 0.01605, 0.1439), (-0.07244, 0.01605, 0.01775), (-0.06124, 0.01265, 0.01775), (-0.06124, 0.01265, 0.1439), (-0.0563, 0.0419, 0.1439), (-0.0563, 0.0419, 0.01775), (-0.04884, 0.03252, 0.01775), (-0.04884, 0.03252, 0.1439), (-0.02578, 0.05243, 0.1439), (-0.02578, 0.05243, 0.01775), (-0.02388, 0.04113, 0.01775), (-0.02388, 0.04113, 0.1439), (0.006574, 0.05243, 0.1439), (0.006574, 0.05243, 0.01775), (0.01787, 0.04113, 0.01775), (0.01787, 0.04113, 0.1439), (0.006574, 0.2, 0.1439), (0.006574, 0.2, 0.01775), (0.01787, 0.2, 0.01775), (0.01787, 0.2, 0.1439)], [], [(0, 2, 1), (0, 3, 2), (7, 5, 6), (7, 4, 5), (11, 12, 8), (8, 13, 9), (10, 13, 14), (10, 15, 11), (12, 19, 16), (12, 17, 13), (13, 18, 14), (15, 18, 19), (16, 23, 20), (16, 21, 17), (17, 22, 18), (18, 23, 19), (23, 24, 20), (20, 25, 21), (22, 25, 26), (22, 27, 23), (27, 28, 24), (24, 29, 25), (26, 29, 30), (26, 31, 27), (28, 35, 32), (28, 33, 29), (29, 34, 30), (30, 35, 31), (35, 36, 32), (32, 37, 33), (34, 37, 38), (34, 39, 35), (39, 40, 36), (36, 41, 37), (38, 41, 42), (38, 43, 39), (40, 47, 44), (40, 45, 41), (41, 46, 42), (43, 46, 47), (11, 15, 12), (8, 12, 13), (10, 9, 13), (10, 14, 15), (12, 15, 19), (12, 16, 17), (13, 17, 18), (15, 14, 18), (16, 19, 23), (16, 20, 21), (17, 21, 22), (18, 22, 23), (23, 27, 24), (20, 24, 25), (22, 21, 25), (22, 26, 27), (27, 31, 28), (24, 28, 29), (26, 25, 29), (26, 30, 31), (28, 31, 35), (28, 32, 33), (29, 33, 34), (30, 34, 35), (35, 39, 36), (32, 36, 37), (34, 33, 37), (34, 38, 39), (39, 43, 40), (36, 40, 41), (38, 37, 41), (38, 42, 43), (40, 43, 47), (40, 44, 45), (41, 45, 46), (43, 42, 46)])
me_beziercurve_001.polygons.foreach_set('use_smooth', [True] * 76)
_uv = me_beziercurve_001.uv_layers.new(name='UVMap')
_uv.uv.foreach_set('vector', [0.0, 0.0, 0.6667, 0.0, 0.3333, 0.0, 0.0, 0.0, 1.0, 0.0, 0.6667, 0.0, 1.0, 0.0, 0.3333, 0.0, 0.6667, 0.0, 1.0, 0.0, 0.0, 0.0, 0.3333, 0.0, 0.0, 0.75, 0.1111, 1.0, 0.0, 1.0, 0.0, 0.0, 0.1111, 0.25, 0.0, 0.25, 0.0, 0.5, 0.1111, 0.25, 0.1111, 0.5, 0.0, 0.5, 0.1111, 0.75, 0.0, 0.75, 0.1111, 1.0, 0.2222, 0.75, 0.2222, 1.0, 0.1111, 0.0, 0.2222, 0.25, 0.1111, 0.25, 0.1111, 0.25, 0.2222, 0.5, 0.1111, 0.5, 0.1111, 0.75, 0.2222, 0.5, 0.2222, 0.75, 0.2222, 1.0, 0.3333, 0.75, 0.3333, 1.0, 0.2222, 0.0, 0.3333, 0.25, 0.2222, 0.25, 0.2222, 0.25, 0.3333, 0.5, 0.2222, 0.5, 0.2222, 0.5, 0.3333, 0.75, 0.2222, 0.75, 0.3333, 0.75, 0.4444, 1.0, 0.3333, 1.0, 0.3333, 0.0, 0.4444, 0.25, 0.3333, 0.25, 0.3333, 0.5, 0.4444, 0.25, 0.4444, 0.5, 0.3333, 0.5, 0.4444, 0.75, 0.3333, 0.75, 0.4444, 0.75, 0.5556, 1.0, 0.4444, 1.0, 0.4444, 0.0, 0.5556, 0.25, 0.4444, 0.25, 0.4444, 0.5, 0.5556, 0.25, 0.5556, 0.5, 0.4444, 0.5, 0.5556, 0.75, 0.4444, 0.75, 0.5556, 1.0, 0.6667, 0.75, 0.6667, 1.0, 0.5556, 0.0, 0.6667, 0.25, 0.5556, 0.25, 0.5556, 0.25, 0.6667, 0.5, 0.5556, 0.5, 0.5556, 0.5, 0.6667, 0.75, 0.5556, 0.75, 0.6667, 0.75, 0.7778, 1.0, 0.6667, 1.0, 0.6667, 0.0, 0.7778, 0.25, 0.6667, 0.25, 0.6667, 0.5, 0.7778, 0.25, 0.7778, 0.5, 0.6667, 0.5, 0.7778, 0.75, 0.6667, 0.75, 0.7778, 0.75, 0.8889, 1.0, 0.7778, 1.0, 0.7778, 0.0, 0.8889, 0.25, 0.7778, 0.25, 0.7778, 0.5, 0.8889, 0.25, 0.8889, 0.5, 0.7778, 0.5, 0.8889, 0.75, 0.7778, 0.75, 0.8889, 1.0, 1.0, 0.75, 1.0, 1.0, 0.8889, 0.0, 1.0, 0.25, 0.8889, 0.25, 0.8889, 0.25, 1.0, 0.5, 0.8889, 0.5, 0.8889, 0.75, 1.0, 0.5, 1.0, 0.75, 0.0, 0.75, 0.1111, 0.75, 0.1111, 1.0, 0.0, 0.0, 0.1111, 0.0, 0.1111, 0.25, 0.0, 0.5, 0.0, 0.25, 0.1111, 0.25, 0.0, 0.5, 0.1111, 0.5, 0.1111, 0.75, 0.1111, 1.0, 0.1111, 0.75, 0.2222, 0.75, 0.1111, 0.0, 0.2222, 0.0, 0.2222, 0.25, 0.1111, 0.25, 0.2222, 0.25, 0.2222, 0.5, 0.1111, 0.75, 0.1111, 0.5, 0.2222, 0.5, 0.2222, 1.0, 0.2222, 0.75, 0.3333, 0.75, 0.2222, 0.0, 0.3333, 0.0, 0.3333, 0.25, 0.2222, 0.25, 0.3333, 0.25, 0.3333, 0.5, 0.2222, 0.5, 0.3333, 0.5, 0.3333, 0.75, 0.3333, 0.75, 0.4444, 0.75, 0.4444, 1.0, 0.3333, 0.0, 0.4444, 0.0, 0.4444, 0.25, 0.3333, 0.5, 0.3333, 0.25, 0.4444, 0.25, 0.3333, 0.5, 0.4444, 0.5, 0.4444, 0.75, 0.4444, 0.75, 0.5556, 0.75, 0.5556, 1.0, 0.4444, 0.0, 0.5556, 0.0, 0.5556, 0.25, 0.4444, 0.5, 0.4444, 0.25, 0.5556, 0.25, 0.4444, 0.5, 0.5556, 0.5, 0.5556, 0.75, 0.5556, 1.0, 0.5556, 0.75, 0.6667, 0.75, 0.5556, 0.0, 0.6667, 0.0, 0.6667, 0.25, 0.5556, 0.25, 0.6667, 0.25, 0.6667, 0.5, 0.5556, 0.5, 0.6667, 0.5, 0.6667, 0.75, 0.6667, 0.75, 0.7778, 0.75, 0.7778, 1.0, 0.6667, 0.0, 0.7778, 0.0, 0.7778, 0.25, 0.6667, 0.5, 0.6667, 0.25, 0.7778, 0.25, 0.6667, 0.5, 0.7778, 0.5, 0.7778, 0.75, 0.7778, 0.75, 0.8889, 0.75, 0.8889, 1.0, 0.7778, 0.0, 0.8889, 0.0, 0.8889, 0.25, 0.7778, 0.5, 0.7778, 0.25, 0.8889, 0.25, 0.7778, 0.5, 0.8889, 0.5, 0.8889, 0.75, 0.8889, 1.0, 0.8889, 0.75, 1.0, 0.75, 0.8889, 0.0, 1.0, 0.0, 1.0, 0.25, 0.8889, 0.25, 1.0, 0.25, 1.0, 0.5, 0.8889, 0.75, 0.8889, 0.5, 1.0, 0.5])
me_beziercurve_001.materials.append(mat_tiefschwarz)
me_beziercurve_001.auto_texspace = False
me_beziercurve_001.update()
me_beziercurve_009 = bpy.data.meshes.new('BezierCurve.009')
me_beziercurve_009.from_pydata([(-2.698, 0.03236, 0.5126), (-2.698, 0.01236, 0.5271), (-2.698, -0.01236, 0.5271), (-2.698, -0.03236, 0.5126), (-2.698, -0.04, 0.4891), (-2.698, -0.03236, 0.4656), (-2.698, -0.01236, 0.4511), (-2.698, 0.01236, 0.4511), (-2.698, 0.03236, 0.4656), (-2.698, 0.04, 0.4891), (-0.1083, 0.03236, 0.524), (-0.1055, 0.01236, 0.5383), (-0.1055, -0.01236, 0.5383), (-0.1083, -0.03236, 0.524), (-0.1129, -0.04, 0.501), (-0.1174, -0.03236, 0.4779), (-0.1202, -0.01236, 0.4636), (-0.1202, 0.01236, 0.4636), (-0.1174, 0.03236, 0.4779), (-0.1129, 0.04, 0.501), (-0.04184, 0.03236, 0.496), (-0.03293, 0.01236, 0.5075), (-0.03293, -0.01236, 0.5075), (-0.04184, -0.03236, 0.496), (-0.05627, -0.04, 0.4774), (-0.0707, -0.03236, 0.4589), (-0.07962, -0.01236, 0.4474), (-0.07962, 0.01236, 0.4474), (-0.0707, 0.03236, 0.4589), (-0.05627, 0.04, 0.4774), (0.0032, 0.03236, 0.4362), (0.01651, 0.01236, 0.4421), (0.01651, -0.01236, 0.4421), (0.0032, -0.03236, 0.4362), (-0.01833, -0.04, 0.4268), (-0.03986, -0.03236, 0.4174), (-0.05317, -0.01236, 0.4115), (-0.05317, 0.01236, 0.4115), (-0.03986, 0.03236, 0.4174), (-0.01833, 0.04, 0.4268), (0.01886, 0.03236, 0.355), (0.03332, 0.01236, 0.3563), (0.03332, -0.01236, 0.3563), (0.01886, -0.03236, 0.355), (-0.00455, -0.04, 0.3528), (-0.02796, -0.03236, 0.3506), (-0.04242, -0.01236, 0.3492), (-0.04242, 0.01236, 0.3492), (-0.02796, 0.03236, 0.3506), (-0.00455, 0.04, 0.3528), (0.02751, 0.03236, -1.79), (0.04197, 0.01236, -1.789), (0.04196, -0.01236, -1.789), (0.02748, -0.03236, -1.79), (0.004069, -0.04, -1.792), (-0.01934, -0.03236, -1.794), (-0.03381, -0.01236, -1.796), (-0.0338, 0.01236, -1.796), (-0.01932, 0.03236, -1.795), (0.004096, 0.04, -1.792), (0.05339, 0.03128, -1.936), (0.06684, 0.0113, -1.93), (0.0668, -0.01342, -1.93), (0.05329, -0.03344, -1.935), (0.03147, -0.04112, -1.944), (0.009668, -0.03353, -1.953), (-0.00378, -0.01355, -1.959), (-0.003741, 0.01117, -1.959), (0.00977, 0.03119, -1.954), (0.03159, 0.03887, -1.945), (0.1101, 0.03015, -2.022), (0.1196, 0.01018, -2.011), (0.1198, -0.01454, -2.011), (0.1106, -0.03457, -2.022), (0.09551, -0.04225, -2.04), (0.0803, -0.03465, -2.058), (0.07077, -0.01468, -2.069), (0.07058, 0.01004, -2.069), (0.07978, 0.03007, -2.058), (0.09487, 0.03775, -2.04), (0.17, 0.03168, -2.05), (0.1716, 0.01137, -2.036), (0.1733, -0.01329, -2.036), (0.1744, -0.03287, -2.051), (0.1745, -0.0399, -2.075), (0.1735, -0.03168, -2.098), (0.172, -0.01137, -2.112), (0.1703, 0.01329, -2.112), (0.1692, 0.03287, -2.097), (0.1691, 0.0399, -2.073)], [], [(0, 19, 9), (1, 10, 0), (2, 11, 1), (13, 2, 3), (14, 3, 4), (15, 4, 5), (16, 5, 6), (17, 6, 7), (8, 17, 7), (9, 18, 8), (10, 29, 19), (11, 20, 10), (12, 21, 11), (23, 12, 13), (24, 13, 14), (25, 14, 15), (26, 15, 16), (27, 16, 17), (18, 27, 17), (19, 28, 18), (30, 29, 20), (31, 20, 21), (32, 21, 22), (23, 32, 22), (24, 33, 23), (25, 34, 24), (26, 35, 25), (27, 36, 26), (38, 27, 28), (39, 28, 29), (40, 39, 30), (41, 30, 31), (42, 31, 32), (33, 42, 32), (34, 43, 33), (35, 44, 34), (36, 45, 35), (37, 46, 36), (48, 37, 38), (49, 38, 39), (50, 49, 40), (51, 40, 41), (52, 41, 42), (43, 52, 42), (44, 53, 43), (45, 54, 44), (46, 55, 45), (47, 56, 46), (58, 47, 48), (59, 48, 49), (60, 59, 50), (61, 50, 51), (52, 61, 51), (53, 62, 52), (54, 63, 53), (55, 64, 54), (56, 65, 55), (67, 56, 57), (68, 57, 58), (69, 58, 59), (70, 69, 60), (71, 60, 61), (62, 71, 61), (63, 72, 62), (64, 73, 63), (65, 74, 64), (66, 75, 65), (77, 66, 67), (78, 67, 68), (79, 68, 69), (80, 79, 70), (81, 70, 71), (72, 81, 71), (73, 82, 72), (74, 83, 73), (75, 84, 74), (76, 85, 75), (87, 76, 77), (88, 77, 78), (89, 78, 79), (0, 10, 19), (1, 11, 10), (2, 12, 11), (13, 12, 2), (14, 13, 3), (15, 14, 4), (16, 15, 5), (17, 16, 6), (8, 18, 17), (9, 19, 18), (10, 20, 29), (11, 21, 20), (12, 22, 21), (23, 22, 12), (24, 23, 13), (25, 24, 14), (26, 25, 15), (27, 26, 16), (18, 28, 27), (19, 29, 28), (30, 39, 29), (31, 30, 20), (32, 31, 21), (23, 33, 32), (24, 34, 33), (25, 35, 34), (26, 36, 35), (27, 37, 36), (38, 37, 27), (39, 38, 28), (40, 49, 39), (41, 40, 30), (42, 41, 31), (33, 43, 42), (34, 44, 43), (35, 45, 44), (36, 46, 45), (37, 47, 46), (48, 47, 37), (49, 48, 38), (50, 59, 49), (51, 50, 40), (52, 51, 41), (43, 53, 52), (44, 54, 53), (45, 55, 54), (46, 56, 55), (47, 57, 56), (58, 57, 47), (59, 58, 48), (60, 69, 59), (61, 60, 50), (52, 62, 61), (53, 63, 62), (54, 64, 63), (55, 65, 64), (56, 66, 65), (67, 66, 56), (68, 67, 57), (69, 68, 58), (70, 79, 69), (71, 70, 60), (62, 72, 71), (63, 73, 72), (64, 74, 73), (65, 75, 74), (66, 76, 75), (77, 76, 66), (78, 77, 67), (79, 78, 68), (80, 89, 79), (81, 80, 70), (72, 82, 81), (73, 83, 82), (74, 84, 83), (75, 85, 84), (76, 86, 85), (87, 86, 76), (88, 87, 77), (89, 88, 78)])
me_beziercurve_009.polygons.foreach_set('use_smooth', [True] * 160)
_uv = me_beziercurve_009.uv_layers.new(name='UVMap')
_uv.uv.foreach_set('vector', [0.0, 1.0, 0.125, 0.9, 0.0, 0.9, 0.0, 0.1, 0.125, 0.0, 0.0, 0.0, 0.0, 0.2, 0.125, 0.1, 0.0, 0.1, 0.125, 0.3, 0.0, 0.2, 0.0, 0.3, 0.125, 0.4, 0.0, 0.3, 0.0, 0.4, 0.125, 0.5, 0.0, 0.4, 0.0, 0.5, 0.125, 0.6, 0.0, 0.5, 0.0, 0.6, 0.125, 0.7, 0.0, 0.6, 0.0, 0.7, 0.0, 0.8, 0.125, 0.7, 0.0, 0.7, 0.0, 0.9, 0.125, 0.8, 0.0, 0.8, 0.125, 1.0, 0.25, 0.9, 0.125, 0.9, 0.125, 0.1, 0.25, 0.0, 0.125, 0.0, 0.125, 0.2, 0.25, 0.1, 0.125, 0.1, 0.25, 0.3, 0.125, 0.2, 0.125, 0.3, 0.25, 0.4, 0.125, 0.3, 0.125, 0.4, 0.25, 0.5, 0.125, 0.4, 0.125, 0.5, 0.25, 0.6, 0.125, 0.5, 0.125, 0.6, 0.25, 0.7, 0.125, 0.6, 0.125, 0.7, 0.125, 0.8, 0.25, 0.7, 0.125, 0.7, 0.125, 0.9, 0.25, 0.8, 0.125, 0.8, 0.375, 1.0, 0.25, 0.9, 0.25, 1.0, 0.375, 0.1, 0.25, 0.0, 0.25, 0.1, 0.375, 0.2, 0.25, 0.1, 0.25, 0.2, 0.25, 0.3, 0.375, 0.2, 0.25, 0.2, 0.25, 0.4, 0.375, 0.3, 0.25, 0.3, 0.25, 0.5, 0.375, 0.4, 0.25, 0.4, 0.25, 0.6, 0.375, 0.5, 0.25, 0.5, 0.25, 0.7, 0.375, 0.6, 0.25, 0.6, 0.375, 0.8, 0.25, 0.7, 0.25, 0.8, 0.375, 0.9, 0.25, 0.8, 0.25, 0.9, 0.5, 1.0, 0.375, 0.9, 0.375, 1.0, 0.5, 0.1, 0.375, 0.0, 0.375, 0.1, 0.5, 0.2, 0.375, 0.1, 0.375, 0.2, 0.375, 0.3, 0.5, 0.2, 0.375, 0.2, 0.375, 0.4, 0.5, 0.3, 0.375, 0.3, 0.375, 0.5, 0.5, 0.4, 0.375, 0.4, 0.375, 0.6, 0.5, 0.5, 0.375, 0.5, 0.375, 0.7, 0.5, 0.6, 0.375, 0.6, 0.5, 0.8, 0.375, 0.7, 0.375, 0.8, 0.5, 0.9, 0.375, 0.8, 0.375, 0.9, 0.625, 1.0, 0.5, 0.9, 0.5, 1.0, 0.625, 0.1, 0.5, 0.0, 0.5, 0.1, 0.625, 0.2, 0.5, 0.1, 0.5, 0.2, 0.5, 0.3, 0.625, 0.2, 0.5, 0.2, 0.5, 0.4, 0.625, 0.3, 0.5, 0.3, 0.5, 0.5, 0.625, 0.4, 0.5, 0.4, 0.5, 0.6, 0.625, 0.5, 0.5, 0.5, 0.5, 0.7, 0.625, 0.6, 0.5, 0.6, 0.625, 0.8, 0.5, 0.7, 0.5, 0.8, 0.625, 0.9, 0.5, 0.8, 0.5, 0.9, 0.75, 1.0, 0.625, 0.9, 0.625, 1.0, 0.75, 0.1, 0.625, 0.0, 0.625, 0.1, 0.625, 0.2, 0.75, 0.1, 0.625, 0.1, 0.625, 0.3, 0.75, 0.2, 0.625, 0.2, 0.625, 0.4, 0.75, 0.3, 0.625, 0.3, 0.625, 0.5, 0.75, 0.4, 0.625, 0.4, 0.625, 0.6, 0.75, 0.5, 0.625, 0.5, 0.75, 0.7, 0.625, 0.6, 0.625, 0.7, 0.75, 0.8, 0.625, 0.7, 0.625, 0.8, 0.75, 0.9, 0.625, 0.8, 0.625, 0.9, 0.875, 1.0, 0.75, 0.9, 0.75, 1.0, 0.875, 0.1, 0.75, 0.0, 0.75, 0.1, 0.75, 0.2, 0.875, 0.1, 0.75, 0.1, 0.75, 0.3, 0.875, 0.2, 0.75, 0.2, 0.75, 0.4, 0.875, 0.3, 0.75, 0.3, 0.75, 0.5, 0.875, 0.4, 0.75, 0.4, 0.75, 0.6, 0.875, 0.5, 0.75, 0.5, 0.875, 0.7, 0.75, 0.6, 0.75, 0.7, 0.875, 0.8, 0.75, 0.7, 0.75, 0.8, 0.875, 0.9, 0.75, 0.8, 0.75, 0.9, 1.0, 1.0, 0.875, 0.9, 0.875, 1.0, 1.0, 0.1, 0.875, 0.0, 0.875, 0.1, 0.875, 0.2, 1.0, 0.1, 0.875, 0.1, 0.875, 0.3, 1.0, 0.2, 0.875, 0.2, 0.875, 0.4, 1.0, 0.3, 0.875, 0.3, 0.875, 0.5, 1.0, 0.4, 0.875, 0.4, 0.875, 0.6, 1.0, 0.5, 0.875, 0.5, 1.0, 0.7, 0.875, 0.6, 0.875, 0.7, 1.0, 0.8, 0.875, 0.7, 0.875, 0.8, 1.0, 0.9, 0.875, 0.8, 0.875, 0.9, 0.0, 1.0, 0.125, 1.0, 0.125, 0.9, 0.0, 0.1, 0.125, 0.1, 0.125, 0.0, 0.0, 0.2, 0.125, 0.2, 0.125, 0.1, 0.125, 0.3, 0.125, 0.2, 0.0, 0.2, 0.125, 0.4, 0.125, 0.3, 0.0, 0.3, 0.125, 0.5, 0.125, 0.4, 0.0, 0.4, 0.125, 0.6, 0.125, 0.5, 0.0, 0.5, 0.125, 0.7, 0.125, 0.6, 0.0, 0.6, 0.0, 0.8, 0.125, 0.8, 0.125, 0.7, 0.0, 0.9, 0.125, 0.9, 0.125, 0.8, 0.125, 1.0, 0.25, 1.0, 0.25, 0.9, 0.125, 0.1, 0.25, 0.1, 0.25, 0.0, 0.125, 0.2, 0.25, 0.2, 0.25, 0.1, 0.25, 0.3, 0.25, 0.2, 0.125, 0.2, 0.25, 0.4, 0.25, 0.3, 0.125, 0.3, 0.25, 0.5, 0.25, 0.4, 0.125, 0.4, 0.25, 0.6, 0.25, 0.5, 0.125, 0.5, 0.25, 0.7, 0.25, 0.6, 0.125, 0.6, 0.125, 0.8, 0.25, 0.8, 0.25, 0.7, 0.125, 0.9, 0.25, 0.9, 0.25, 0.8, 0.375, 1.0, 0.375, 0.9, 0.25, 0.9, 0.375, 0.1, 0.375, 0.0, 0.25, 0.0, 0.375, 0.2, 0.375, 0.1, 0.25, 0.1, 0.25, 0.3, 0.375, 0.3, 0.375, 0.2, 0.25, 0.4, 0.375, 0.4, 0.375, 0.3, 0.25, 0.5, 0.375, 0.5, 0.375, 0.4, 0.25, 0.6, 0.375, 0.6, 0.375, 0.5, 0.25, 0.7, 0.375, 0.7, 0.375, 0.6, 0.375, 0.8, 0.375, 0.7, 0.25, 0.7, 0.375, 0.9, 0.375, 0.8, 0.25, 0.8, 0.5, 1.0, 0.5, 0.9, 0.375, 0.9, 0.5, 0.1, 0.5, 0.0, 0.375, 0.0, 0.5, 0.2, 0.5, 0.1, 0.375, 0.1, 0.375, 0.3, 0.5, 0.3, 0.5, 0.2, 0.375, 0.4, 0.5, 0.4, 0.5, 0.3, 0.375, 0.5, 0.5, 0.5, 0.5, 0.4, 0.375, 0.6, 0.5, 0.6, 0.5, 0.5, 0.375, 0.7, 0.5, 0.7, 0.5, 0.6, 0.5, 0.8, 0.5, 0.7, 0.375, 0.7, 0.5, 0.9, 0.5, 0.8, 0.375, 0.8, 0.625, 1.0, 0.625, 0.9, 0.5, 0.9, 0.625, 0.1, 0.625, 0.0, 0.5, 0.0, 0.625, 0.2, 0.625, 0.1, 0.5, 0.1, 0.5, 0.3, 0.625, 0.3, 0.625, 0.2, 0.5, 0.4, 0.625, 0.4, 0.625, 0.3, 0.5, 0.5, 0.625, 0.5, 0.625, 0.4, 0.5, 0.6, 0.625, 0.6, 0.625, 0.5, 0.5, 0.7, 0.625, 0.7, 0.625, 0.6, 0.625, 0.8, 0.625, 0.7, 0.5, 0.7, 0.625, 0.9, 0.625, 0.8, 0.5, 0.8, 0.75, 1.0, 0.75, 0.9, 0.625, 0.9, 0.75, 0.1, 0.75, 0.0, 0.625, 0.0, 0.625, 0.2, 0.75, 0.2, 0.75, 0.1, 0.625, 0.3, 0.75, 0.3, 0.75, 0.2, 0.625, 0.4, 0.75, 0.4, 0.75, 0.3, 0.625, 0.5, 0.75, 0.5, 0.75, 0.4, 0.625, 0.6, 0.75, 0.6, 0.75, 0.5, 0.75, 0.7, 0.75, 0.6, 0.625, 0.6, 0.75, 0.8, 0.75, 0.7, 0.625, 0.7, 0.75, 0.9, 0.75, 0.8, 0.625, 0.8, 0.875, 1.0, 0.875, 0.9, 0.75, 0.9, 0.875, 0.1, 0.875, 0.0, 0.75, 0.0, 0.75, 0.2, 0.875, 0.2, 0.875, 0.1, 0.75, 0.3, 0.875, 0.3, 0.875, 0.2, 0.75, 0.4, 0.875, 0.4, 0.875, 0.3, 0.75, 0.5, 0.875, 0.5, 0.875, 0.4, 0.75, 0.6, 0.875, 0.6, 0.875, 0.5, 0.875, 0.7, 0.875, 0.6, 0.75, 0.6, 0.875, 0.8, 0.875, 0.7, 0.75, 0.7, 0.875, 0.9, 0.875, 0.8, 0.75, 0.8, 1.0, 1.0, 1.0, 0.9, 0.875, 0.9, 1.0, 0.1, 1.0, 0.0, 0.875, 0.0, 0.875, 0.2, 1.0, 0.2, 1.0, 0.1, 0.875, 0.3, 1.0, 0.3, 1.0, 0.2, 0.875, 0.4, 1.0, 0.4, 1.0, 0.3, 0.875, 0.5, 1.0, 0.5, 1.0, 0.4, 0.875, 0.6, 1.0, 0.6, 1.0, 0.5, 1.0, 0.7, 1.0, 0.6, 0.875, 0.6, 1.0, 0.8, 1.0, 0.7, 0.875, 0.7, 1.0, 0.9, 1.0, 0.8, 0.875, 0.8])
me_beziercurve_009.materials.append(mat_tiefschwarz)
me_beziercurve_009.auto_texspace = False
me_beziercurve_009.update()
me_beziercurve = bpy.data.meshes.new('BezierCurve')
me_beziercurve.from_pydata([(0.1624, 0.4893, -1.41), (0.1629, 0.4889, -1.609), (0.1296, 0.4506, -1.609), (0.1292, 0.4511, -1.41), (0.1624, -0.4893, -1.41), (0.1629, -0.4889, -1.609), (0.1296, -0.4506, -1.609), (0.1292, -0.4511, -1.41), (-0.6018, -0.4877, -1.414), (-0.6202, -0.4878, -1.612), (-0.6203, -0.4514, -1.614), (-0.6019, -0.4513, -1.416), (-0.7427, -0.4877, -1.389), (-0.8123, -0.4878, -1.575), (-0.8129, -0.4514, -1.577), (-0.7433, -0.4513, -1.391), (-0.8597, -0.4877, -1.32), (-0.9826, -0.4878, -1.476), (-0.9836, -0.4514, -1.478), (-0.8608, -0.4513, -1.322), (-0.962, -0.4877, -1.213), (-1.122, -0.4878, -1.331), (-1.123, -0.4514, -1.332), (-0.9634, -0.4513, -1.214), (-1.034, -0.4877, -1.085), (-1.219, -0.4878, -1.156), (-1.221, -0.4514, -1.157), (-1.035, -0.4513, -1.085), (-1.066, -0.4877, -0.9462), (-1.263, -0.4878, -0.9694), (-1.265, -0.4514, -0.9696), (-1.068, -0.4513, -0.9464), (-1.066, -0.4906, 0.6273), (-1.265, -0.489, 0.6256), (-1.264, -0.4558, 0.5923), (-1.066, -0.4573, 0.5941), (-1.066, 0.4906, 0.6273), (-1.265, 0.489, 0.6256), (-1.264, 0.4558, 0.5923), (-1.066, 0.4573, 0.5941), (-1.065, 0.488, -0.9513), (-1.263, 0.4879, -0.9698), (-1.265, 0.4515, -0.9699), (-1.067, 0.4516, -0.9514), (-1.041, 0.488, -1.09), (-1.228, 0.4879, -1.157), (-1.23, 0.4515, -1.157), (-1.043, 0.4516, -1.09), (-0.9732, 0.488, -1.212), (-1.133, 0.4879, -1.331), (-1.134, 0.4515, -1.332), (-0.9742, 0.4516, -1.213), (-0.8689, 0.488, -1.319), (-0.9899, 0.4879, -1.476), (-0.9907, 0.4515, -1.477), (-0.8697, 0.4516, -1.32), (-0.7464, 0.488, -1.389), (-0.8148, 0.4879, -1.575), (-0.8152, 0.4515, -1.577), (-0.7469, 0.4516, -1.39), (-0.602, 0.488, -1.414), (-0.6202, 0.4879, -1.612), (-0.6203, 0.4515, -1.613), (-0.6021, 0.4516, -1.416)], [], [(3, 4, 0), (0, 5, 1), (2, 5, 6), (2, 7, 3), (7, 8, 4), (5, 8, 9), (6, 9, 10), (6, 11, 7), (11, 12, 8), (9, 12, 13), (10, 13, 14), (10, 15, 11), (12, 19, 16), (12, 17, 13), (13, 18, 14), (15, 18, 19), (16, 23, 20), (16, 21, 17), (17, 22, 18), (19, 22, 23), (23, 24, 20), (21, 24, 25), (22, 25, 26), (22, 27, 23), (24, 31, 28), (24, 29, 25), (25, 30, 26), (27, 30, 31), (28, 35, 32), (28, 33, 29), (29, 34, 30), (31, 34, 35), (35, 36, 32), (32, 37, 33), (34, 37, 38), (34, 39, 35), (39, 40, 36), (37, 40, 41), (38, 41, 42), (38, 43, 39), (43, 44, 40), (41, 44, 45), (42, 45, 46), (42, 47, 43), (44, 51, 48), (44, 49, 45), (45, 50, 46), (47, 50, 51), (51, 52, 48), (49, 52, 53), (50, 53, 54), (50, 55, 51), (55, 56, 52), (53, 56, 57), (54, 57, 58), (54, 59, 55), (56, 63, 60), (56, 61, 57), (57, 62, 58), (59, 62, 63), (60, 3, 0), (60, 1, 61), (61, 2, 62), (63, 2, 3), (3, 7, 4), (0, 4, 5), (2, 1, 5), (2, 6, 7), (7, 11, 8), (5, 4, 8), (6, 5, 9), (6, 10, 11), (11, 15, 12), (9, 8, 12), (10, 9, 13), (10, 14, 15), (12, 15, 19), (12, 16, 17), (13, 17, 18), (15, 14, 18), (16, 19, 23), (16, 20, 21), (17, 21, 22), (19, 18, 22), (23, 27, 24), (21, 20, 24), (22, 21, 25), (22, 26, 27), (24, 27, 31), (24, 28, 29), (25, 29, 30), (27, 26, 30), (28, 31, 35), (28, 32, 33), (29, 33, 34), (31, 30, 34), (35, 39, 36), (32, 36, 37), (34, 33, 37), (34, 38, 39), (39, 43, 40), (37, 36, 40), (38, 37, 41), (38, 42, 43), (43, 47, 44), (41, 40, 44), (42, 41, 45), (42, 46, 47), (44, 47, 51), (44, 48, 49), (45, 49, 50), (47, 46, 50), (51, 55, 52), (49, 48, 52), (50, 49, 53), (50, 54, 55), (55, 59, 56), (53, 52, 56), (54, 53, 57), (54, 58, 59), (56, 59, 63), (56, 60, 61), (57, 61, 62), (59, 58, 62), (60, 63, 3), (60, 0, 1), (61, 1, 2), (63, 62, 2)])
me_beziercurve.polygons.foreach_set('use_smooth', [True] * 128)
_uv = me_beziercurve.uv_layers.new(name='UVMap')
_uv.uv.foreach_set('vector', [0.0, 0.75, 0.0625, 1.0, 0.0, 1.0, 0.0, 0.0, 0.0625, 0.25, 0.0, 0.25, 0.0, 0.5, 0.0625, 0.25, 0.0625, 0.5, 0.0, 0.5, 0.0625, 0.75, 0.0, 0.75, 0.0625, 0.75, 0.125, 1.0, 0.0625, 1.0, 0.0625, 0.25, 0.125, 0.0, 0.125, 0.25, 0.0625, 0.5, 0.125, 0.25, 0.125, 0.5, 0.0625, 0.5, 0.125, 0.75, 0.0625, 0.75, 0.125, 0.75, 0.1875, 1.0, 0.125, 1.0, 0.125, 0.25, 0.1875, 0.0, 0.1875, 0.25, 0.125, 0.5, 0.1875, 0.25, 0.1875, 0.5, 0.125, 0.5, 0.1875, 0.75, 0.125, 0.75, 0.1875, 1.0, 0.25, 0.75, 0.25, 1.0, 0.1875, 0.0, 0.25, 0.25, 0.1875, 0.25, 0.1875, 0.25, 0.25, 0.5, 0.1875, 0.5, 0.1875, 0.75, 0.25, 0.5, 0.25, 0.75, 0.25, 1.0, 0.3125, 0.75, 0.3125, 1.0, 0.25, 0.0, 0.3125, 0.25, 0.25, 0.25, 0.25, 0.25, 0.3125, 0.5, 0.25, 0.5, 0.25, 0.75, 0.3125, 0.5, 0.3125, 0.75, 0.3125, 0.75, 0.375, 1.0, 0.3125, 1.0, 0.3125, 0.25, 0.375, 0.0, 0.375, 0.25, 0.3125, 0.5, 0.375, 0.25, 0.375, 0.5, 0.3125, 0.5, 0.375, 0.75, 0.3125, 0.75, 0.375, 1.0, 0.4375, 0.75, 0.4375, 1.0, 0.375, 0.0, 0.4375, 0.25, 0.375, 0.25, 0.375, 0.25, 0.4375, 0.5, 0.375, 0.5, 0.375, 0.75, 0.4375, 0.5, 0.4375, 0.75, 0.4375, 1.0, 0.5, 0.75, 0.5, 1.0, 0.4375, 0.0, 0.5, 0.25, 0.4375, 0.25, 0.4375, 0.25, 0.5, 0.5, 0.4375, 0.5, 0.4375, 0.75, 0.5, 0.5, 0.5, 0.75, 0.5, 0.75, 0.5625, 1.0, 0.5, 1.0, 0.5, 0.0, 0.5625, 0.25, 0.5, 0.25, 0.5, 0.5, 0.5625, 0.25, 0.5625, 0.5, 0.5, 0.5, 0.5625, 0.75, 0.5, 0.75, 0.5625, 0.75, 0.625, 1.0, 0.5625, 1.0, 0.5625, 0.25, 0.625, 0.0, 0.625, 0.25, 0.5625, 0.5, 0.625, 0.25, 0.625, 0.5, 0.5625, 0.5, 0.625, 0.75, 0.5625, 0.75, 0.625, 0.75, 0.6875, 1.0, 0.625, 1.0, 0.625, 0.25, 0.6875, 0.0, 0.6875, 0.25, 0.625, 0.5, 0.6875, 0.25, 0.6875, 0.5, 0.625, 0.5, 0.6875, 0.75, 0.625, 0.75, 0.6875, 1.0, 0.75, 0.75, 0.75, 1.0, 0.6875, 0.0, 0.75, 0.25, 0.6875, 0.25, 0.6875, 0.25, 0.75, 0.5, 0.6875, 0.5, 0.6875, 0.75, 0.75, 0.5, 0.75, 0.75, 0.75, 0.75, 0.8125, 1.0, 0.75, 1.0, 0.75, 0.25, 0.8125, 0.0, 0.8125, 0.25, 0.75, 0.5, 0.8125, 0.25, 0.8125, 0.5, 0.75, 0.5, 0.8125, 0.75, 0.75, 0.75, 0.8125, 0.75, 0.875, 1.0, 0.8125, 1.0, 0.8125, 0.25, 0.875, 0.0, 0.875, 0.25, 0.8125, 0.5, 0.875, 0.25, 0.875, 0.5, 0.8125, 0.5, 0.875, 0.75, 0.8125, 0.75, 0.875, 1.0, 0.9375, 0.75, 0.9375, 1.0, 0.875, 0.0, 0.9375, 0.25, 0.875, 0.25, 0.875, 0.25, 0.9375, 0.5, 0.875, 0.5, 0.875, 0.75, 0.9375, 0.5, 0.9375, 0.75, 0.9375, 1.0, 1.0, 0.75, 1.0, 1.0, 0.9375, 0.0, 1.0, 0.25, 0.9375, 0.25, 0.9375, 0.25, 1.0, 0.5, 0.9375, 0.5, 0.9375, 0.75, 1.0, 0.5, 1.0, 0.75, 0.0, 0.75, 0.0625, 0.75, 0.0625, 1.0, 0.0, 0.0, 0.0625, 0.0, 0.0625, 0.25, 0.0, 0.5, 0.0, 0.25, 0.0625, 0.25, 0.0, 0.5, 0.0625, 0.5, 0.0625, 0.75, 0.0625, 0.75, 0.125, 0.75, 0.125, 1.0, 0.0625, 0.25, 0.0625, 0.0, 0.125, 0.0, 0.0625, 0.5, 0.0625, 0.25, 0.125, 0.25, 0.0625, 0.5, 0.125, 0.5, 0.125, 0.75, 0.125, 0.75, 0.1875, 0.75, 0.1875, 1.0, 0.125, 0.25, 0.125, 0.0, 0.1875, 0.0, 0.125, 0.5, 0.125, 0.25, 0.1875, 0.25, 0.125, 0.5, 0.1875, 0.5, 0.1875, 0.75, 0.1875, 1.0, 0.1875, 0.75, 0.25, 0.75, 0.1875, 0.0, 0.25, 0.0, 0.25, 0.25, 0.1875, 0.25, 0.25, 0.25, 0.25, 0.5, 0.1875, 0.75, 0.1875, 0.5, 0.25, 0.5, 0.25, 1.0, 0.25, 0.75, 0.3125, 0.75, 0.25, 0.0, 0.3125, 0.0, 0.3125, 0.25, 0.25, 0.25, 0.3125, 0.25, 0.3125, 0.5, 0.25, 0.75, 0.25, 0.5, 0.3125, 0.5, 0.3125, 0.75, 0.375, 0.75, 0.375, 1.0, 0.3125, 0.25, 0.3125, 0.0, 0.375, 0.0, 0.3125, 0.5, 0.3125, 0.25, 0.375, 0.25, 0.3125, 0.5, 0.375, 0.5, 0.375, 0.75, 0.375, 1.0, 0.375, 0.75, 0.4375, 0.75, 0.375, 0.0, 0.4375, 0.0, 0.4375, 0.25, 0.375, 0.25, 0.4375, 0.25, 0.4375, 0.5, 0.375, 0.75, 0.375, 0.5, 0.4375, 0.5, 0.4375, 1.0, 0.4375, 0.75, 0.5, 0.75, 0.4375, 0.0, 0.5, 0.0, 0.5, 0.25, 0.4375, 0.25, 0.5, 0.25, 0.5, 0.5, 0.4375, 0.75, 0.4375, 0.5, 0.5, 0.5, 0.5, 0.75, 0.5625, 0.75, 0.5625, 1.0, 0.5, 0.0, 0.5625, 0.0, 0.5625, 0.25, 0.5, 0.5, 0.5, 0.25, 0.5625, 0.25, 0.5, 0.5, 0.5625, 0.5, 0.5625, 0.75, 0.5625, 0.75, 0.625, 0.75, 0.625, 1.0, 0.5625, 0.25, 0.5625, 0.0, 0.625, 0.0, 0.5625, 0.5, 0.5625, 0.25, 0.625, 0.25, 0.5625, 0.5, 0.625, 0.5, 0.625, 0.75, 0.625, 0.75, 0.6875, 0.75, 0.6875, 1.0, 0.625, 0.25, 0.625, 0.0, 0.6875, 0.0, 0.625, 0.5, 0.625, 0.25, 0.6875, 0.25, 0.625, 0.5, 0.6875, 0.5, 0.6875, 0.75, 0.6875, 1.0, 0.6875, 0.75, 0.75, 0.75, 0.6875, 0.0, 0.75, 0.0, 0.75, 0.25, 0.6875, 0.25, 0.75, 0.25, 0.75, 0.5, 0.6875, 0.75, 0.6875, 0.5, 0.75, 0.5, 0.75, 0.75, 0.8125, 0.75, 0.8125, 1.0, 0.75, 0.25, 0.75, 0.0, 0.8125, 0.0, 0.75, 0.5, 0.75, 0.25, 0.8125, 0.25, 0.75, 0.5, 0.8125, 0.5, 0.8125, 0.75, 0.8125, 0.75, 0.875, 0.75, 0.875, 1.0, 0.8125, 0.25, 0.8125, 0.0, 0.875, 0.0, 0.8125, 0.5, 0.8125, 0.25, 0.875, 0.25, 0.8125, 0.5, 0.875, 0.5, 0.875, 0.75, 0.875, 1.0, 0.875, 0.75, 0.9375, 0.75, 0.875, 0.0, 0.9375, 0.0, 0.9375, 0.25, 0.875, 0.25, 0.9375, 0.25, 0.9375, 0.5, 0.875, 0.75, 0.875, 0.5, 0.9375, 0.5, 0.9375, 1.0, 0.9375, 0.75, 1.0, 0.75, 0.9375, 0.0, 1.0, 0.0, 1.0, 0.25, 0.9375, 0.25, 1.0, 0.25, 1.0, 0.5, 0.9375, 0.75, 0.9375, 0.5, 1.0, 0.5])
me_beziercurve.materials.append(mat_tiefschwarz)
me_beziercurve.auto_texspace = False
me_beziercurve.update()
me_beziercurve_008 = bpy.data.meshes.new('BezierCurve.008')
me_beziercurve_008.from_pydata([(-3.845, -0.5319, 0.2967), (-3.845, -0.5319, 0.01775), (-3.723, -0.5551, 0.01775), (-3.723, -0.5551, 0.2967), (-3.729, -0.2387, 0.2967), (-3.729, -0.2387, 0.01775), (-3.622, -0.2993, 0.01775), (-3.622, -0.2993, 0.2967), (-3.532, 0.01681, 0.2967), (-3.532, 0.01681, 0.01775), (-3.472, -0.1049, 0.01775), (-3.472, -0.1049, 0.2967), (0.1592, 0.01681, 0.2967), (0.1592, 0.01681, 0.01775), (0.03748, -0.1049, 0.01775), (0.03748, -0.1049, 0.2967), (0.1592, -1.28, 0.2967), (0.1592, -1.28, 0.01775), (0.03748, -1.158, 0.01775), (0.03748, -1.158, 0.2967), (-3.532, -1.28, 0.2967), (-3.532, -1.28, 0.01775), (-3.472, -1.158, 0.01775), (-3.472, -1.158, 0.2967), (-3.729, -1.025, 0.2967), (-3.729, -1.025, 0.01775), (-3.622, -0.9639, 0.01775), (-3.622, -0.9639, 0.2967), (-3.845, -0.7313, 0.2967), (-3.845, -0.7313, 0.01775), (-3.723, -0.7081, 0.01775), (-3.723, -0.7081, 0.2967)], [], [(3, 4, 0), (0, 5, 1), (2, 5, 6), (2, 7, 3), (4, 11, 8), (4, 9, 5), (5, 10, 6), (7, 10, 11), (8, 15, 12), (8, 13, 9), (9, 14, 10), (10, 15, 11), (12, 19, 16), (12, 17, 13), (13, 18, 14), (15, 18, 19), (19, 20, 16), (16, 21, 17), (18, 21, 22), (18, 23, 19), (23, 24, 20), (21, 24, 25), (22, 25, 26), (22, 27, 23), (24, 31, 28), (24, 29, 25), (25, 30, 26), (26, 31, 27), (28, 3, 0), (28, 1, 29), (29, 2, 30), (30, 3, 31), (3, 7, 4), (0, 4, 5), (2, 1, 5), (2, 6, 7), (4, 7, 11), (4, 8, 9), (5, 9, 10), (7, 6, 10), (8, 11, 15), (8, 12, 13), (9, 13, 14), (10, 14, 15), (12, 15, 19), (12, 16, 17), (13, 17, 18), (15, 14, 18), (19, 23, 20), (16, 20, 21), (18, 17, 21), (18, 22, 23), (23, 27, 24), (21, 20, 24), (22, 21, 25), (22, 26, 27), (24, 27, 31), (24, 28, 29), (25, 29, 30), (26, 30, 31), (28, 31, 3), (28, 0, 1), (29, 1, 2), (30, 2, 3)])
me_beziercurve_008.polygons.foreach_set('use_smooth', [True] * 64)
_uv = me_beziercurve_008.uv_layers.new(name='UVMap')
_uv.uv.foreach_set('vector', [0.0, 0.75, 0.125, 1.0, 0.0, 1.0, 0.0, 0.0, 0.125, 0.25, 0.0, 0.25, 0.0, 0.5, 0.125, 0.25, 0.125, 0.5, 0.0, 0.5, 0.125, 0.75, 0.0, 0.75, 0.125, 1.0, 0.25, 0.75, 0.25, 1.0, 0.125, 0.0, 0.25, 0.25, 0.125, 0.25, 0.125, 0.25, 0.25, 0.5, 0.125, 0.5, 0.125, 0.75, 0.25, 0.5, 0.25, 0.75, 0.25, 1.0, 0.375, 0.75, 0.375, 1.0, 0.25, 0.0, 0.375, 0.25, 0.25, 0.25, 0.25, 0.25, 0.375, 0.5, 0.25, 0.5, 0.25, 0.5, 0.375, 0.75, 0.25, 0.75, 0.375, 1.0, 0.5, 0.75, 0.5, 1.0, 0.375, 0.0, 0.5, 0.25, 0.375, 0.25, 0.375, 0.25, 0.5, 0.5, 0.375, 0.5, 0.375, 0.75, 0.5, 0.5, 0.5, 0.75, 0.5, 0.75, 0.625, 1.0, 0.5, 1.0, 0.5, 0.0, 0.625, 0.25, 0.5, 0.25, 0.5, 0.5, 0.625, 0.25, 0.625, 0.5, 0.5, 0.5, 0.625, 0.75, 0.5, 0.75, 0.625, 0.75, 0.75, 1.0, 0.625, 1.0, 0.625, 0.25, 0.75, 0.0, 0.75, 0.25, 0.625, 0.5, 0.75, 0.25, 0.75, 0.5, 0.625, 0.5, 0.75, 0.75, 0.625, 0.75, 0.75, 1.0, 0.875, 0.75, 0.875, 1.0, 0.75, 0.0, 0.875, 0.25, 0.75, 0.25, 0.75, 0.25, 0.875, 0.5, 0.75, 0.5, 0.75, 0.5, 0.875, 0.75, 0.75, 0.75, 0.875, 1.0, 1.0, 0.75, 1.0, 1.0, 0.875, 0.0, 1.0, 0.25, 0.875, 0.25, 0.875, 0.25, 1.0, 0.5, 0.875, 0.5, 0.875, 0.5, 1.0, 0.75, 0.875, 0.75, 0.0, 0.75, 0.125, 0.75, 0.125, 1.0, 0.0, 0.0, 0.125, 0.0, 0.125, 0.25, 0.0, 0.5, 0.0, 0.25, 0.125, 0.25, 0.0, 0.5, 0.125, 0.5, 0.125, 0.75, 0.125, 1.0, 0.125, 0.75, 0.25, 0.75, 0.125, 0.0, 0.25, 0.0, 0.25, 0.25, 0.125, 0.25, 0.25, 0.25, 0.25, 0.5, 0.125, 0.75, 0.125, 0.5, 0.25, 0.5, 0.25, 1.0, 0.25, 0.75, 0.375, 0.75, 0.25, 0.0, 0.375, 0.0, 0.375, 0.25, 0.25, 0.25, 0.375, 0.25, 0.375, 0.5, 0.25, 0.5, 0.375, 0.5, 0.375, 0.75, 0.375, 1.0, 0.375, 0.75, 0.5, 0.75, 0.375, 0.0, 0.5, 0.0, 0.5, 0.25, 0.375, 0.25, 0.5, 0.25, 0.5, 0.5, 0.375, 0.75, 0.375, 0.5, 0.5, 0.5, 0.5, 0.75, 0.625, 0.75, 0.625, 1.0, 0.5, 0.0, 0.625, 0.0, 0.625, 0.25, 0.5, 0.5, 0.5, 0.25, 0.625, 0.25, 0.5, 0.5, 0.625, 0.5, 0.625, 0.75, 0.625, 0.75, 0.75, 0.75, 0.75, 1.0, 0.625, 0.25, 0.625, 0.0, 0.75, 0.0, 0.625, 0.5, 0.625, 0.25, 0.75, 0.25, 0.625, 0.5, 0.75, 0.5, 0.75, 0.75, 0.75, 1.0, 0.75, 0.75, 0.875, 0.75, 0.75, 0.0, 0.875, 0.0, 0.875, 0.25, 0.75, 0.25, 0.875, 0.25, 0.875, 0.5, 0.75, 0.5, 0.875, 0.5, 0.875, 0.75, 0.875, 1.0, 0.875, 0.75, 1.0, 0.75, 0.875, 0.0, 1.0, 0.0, 1.0, 0.25, 0.875, 0.25, 1.0, 0.25, 1.0, 0.5, 0.875, 0.5, 1.0, 0.5, 1.0, 0.75])
me_beziercurve_008.materials.append(mat_tiefschwarz)
me_beziercurve_008.auto_texspace = False
me_beziercurve_008.update()

# ---- objects
ob_beziercurve_015 = bpy.data.objects.new('BezierCurve.015', me_beziercurve_007)
ob_beziercurve_013 = bpy.data.objects.new('BezierCurve.013', me_beziercurve_006)
ob_beziercurve_011 = bpy.data.objects.new('BezierCurve.011', me_beziercurve_005)
ob_beziercurve_010 = bpy.data.objects.new('BezierCurve.010', me_beziercurve_004)
ob_beziercurve_009 = bpy.data.objects.new('BezierCurve.009', me_beziercurve_001)
ob_beziercurve_008 = bpy.data.objects.new('BezierCurve.008', me_beziercurve_009)
ob_beziercurve_007 = bpy.data.objects.new('BezierCurve.007', me_beziercurve)
ob_beziercurve_006 = bpy.data.objects.new('BezierCurve.006', me_beziercurve_008)
ob_camera = bpy.data.objects.new('Camera', cam_camera)

# ---- transforms, parenting, visibility, modifiers, constraints
ob_beziercurve_015.location = (0.8248, -7.935e-05, -1.748e-05)
ob_beziercurve_015.rotation_euler = (0.0, -0.0, -3.142)
ob_beziercurve_015.scale = (0.2587, 0.2587, 0.2587)
_m = ob_beziercurve_015.modifiers.new('Auto Smooth', 'NODES')
_m.node_group = ng_auto_smooth
_gi = [s.identifier for s in ng_auto_smooth.interface.items_tree if s.item_type == 'SOCKET' and s.in_out == 'INPUT']
_m[_gi[1]] = 0.8168  # Angle
ob_beziercurve_013.location = (0.3401, -7.942e-05, -1.748e-05)
ob_beziercurve_013.rotation_euler = (0.0, -0.0, -3.142)
ob_beziercurve_013.scale = (0.2587, 0.2587, 0.2587)
_m = ob_beziercurve_013.modifiers.new('Auto Smooth', 'NODES')
_m.node_group = ng_auto_smooth
_gi = [s.identifier for s in ng_auto_smooth.interface.items_tree if s.item_type == 'SOCKET' and s.in_out == 'INPUT']
_m[_gi[1]] = 0.8168  # Angle
ob_beziercurve_011.location = (0.0103, -7.947e-05, -0.456)
ob_beziercurve_011.rotation_euler = (0.0, -0.0, -3.142)
ob_beziercurve_011.scale = (0.2587, 0.2587, 0.2587)
_m = ob_beziercurve_011.modifiers.new('Auto Smooth', 'NODES')
_m.node_group = ng_auto_smooth
_gi = [s.identifier for s in ng_auto_smooth.interface.items_tree if s.item_type == 'SOCKET' and s.in_out == 'INPUT']
_m[_gi[1]] = 0.7854  # Angle
ob_beziercurve_010.location = (0.322, -7.943e-05, 0.1104)
ob_beziercurve_010.rotation_euler = (-3.142, -1.571, 0.0)
ob_beziercurve_010.scale = (0.2587, 0.2587, 0.2587)
_m = ob_beziercurve_010.modifiers.new('Auto Smooth', 'NODES')
_m.node_group = ng_auto_smooth
_gi = [s.identifier for s in ng_auto_smooth.interface.items_tree if s.item_type == 'SOCKET' and s.in_out == 'INPUT']
_m[_gi[1]] = 0.7854  # Angle
ob_beziercurve_009.location = (0.03447, -7.947e-05, -0.02001)
ob_beziercurve_009.rotation_euler = (0.0, -0.0, -3.142)
ob_beziercurve_009.scale = (0.2587, 0.2587, 0.2587)
_m = ob_beziercurve_009.modifiers.new('Auto Smooth', 'NODES')
_m.node_group = ng_auto_smooth
_gi = [s.identifier for s in ng_auto_smooth.interface.items_tree if s.item_type == 'SOCKET' and s.in_out == 'INPUT']
_m[_gi[1]] = 0.7854  # Angle
ob_beziercurve_008.location = (0.03925, -7.947e-05, -0.03875)
ob_beziercurve_008.rotation_euler = (0.0, -0.0, -3.142)
ob_beziercurve_008.scale = (0.2587, 0.2587, 0.2587)
_m = ob_beziercurve_008.modifiers.new('Auto Smooth', 'NODES')
_m.node_group = ng_auto_smooth
_gi = [s.identifier for s in ng_auto_smooth.interface.items_tree if s.item_type == 'SOCKET' and s.in_out == 'INPUT']
_m[_gi[1]] = 0.6981  # Angle
ob_beziercurve_007.location = (0.03925, -7.947e-05, -0.03875)
ob_beziercurve_007.rotation_euler = (0.0, -0.0, -3.142)
ob_beziercurve_007.scale = (0.2587, 0.2587, 0.2587)
_m = ob_beziercurve_007.modifiers.new('Auto Smooth', 'NODES')
_m.node_group = ng_auto_smooth
_gi = [s.identifier for s in ng_auto_smooth.interface.items_tree if s.item_type == 'SOCKET' and s.in_out == 'INPUT']
_m[_gi[1]] = 0.5236  # Angle
ob_beziercurve_006.location = (0.03925, -0.1635, -0.03875)
ob_beziercurve_006.rotation_euler = (0.0, -0.0, -3.142)
ob_beziercurve_006.scale = (0.2587, 0.2587, 0.2587)
_m = ob_beziercurve_006.modifiers.new('Auto Smooth', 'NODES')
_m.node_group = ng_auto_smooth
_gi = [s.identifier for s in ng_auto_smooth.interface.items_tree if s.item_type == 'SOCKET' and s.in_out == 'INPUT']
_m[_gi[1]] = 0.5236  # Angle
ob_camera.location = (2.5, -2.5, -1.36)
ob_camera.rotation_euler = (1.92, 0.0, 0.6702)

# ---- collection membership
col_collection_2.objects.link(ob_beziercurve_015)
col_collection_2.objects.link(ob_beziercurve_013)
col_collection_2.objects.link(ob_beziercurve_011)
col_collection_2.objects.link(ob_beziercurve_010)
col_collection_2.objects.link(ob_beziercurve_009)
col_collection_2.objects.link(ob_beziercurve_008)
col_collection_2.objects.link(ob_beziercurve_007)
col_collection_2.objects.link(ob_beziercurve_006)
col_collection_2.objects.link(ob_camera)

# ---- scene / render settings (as saved in the file)
scene.camera = ob_camera
scene.frame_start = 1; scene.frame_end = 250; scene.frame_set(2)
scene.render.engine = 'CYCLES'
scene.render.resolution_x = 500
scene.render.resolution_y = 500
scene.cycles.sampling_pattern = 'TABULATED_SOBOL'
scene.cycles.use_light_tree = False
scene.view_settings.view_transform = 'Filmic'
bpy.context.view_layer.update()

# ---- added for rendering (the .blend has no usable light): sun
light_auto_sun = bpy.data.lights.new('AutoSun', 'SUN')
light_auto_sun.energy = 3.0
light_auto_sun.angle = 0.0523599
ob_auto_sun = bpy.data.objects.new('AutoSun', light_auto_sun)
scene.collection.objects.link(ob_auto_sun)
ob_auto_sun.rotation_euler = (0.872665, 0.174533, 0.523599)
bpy.context.view_layer.update()

